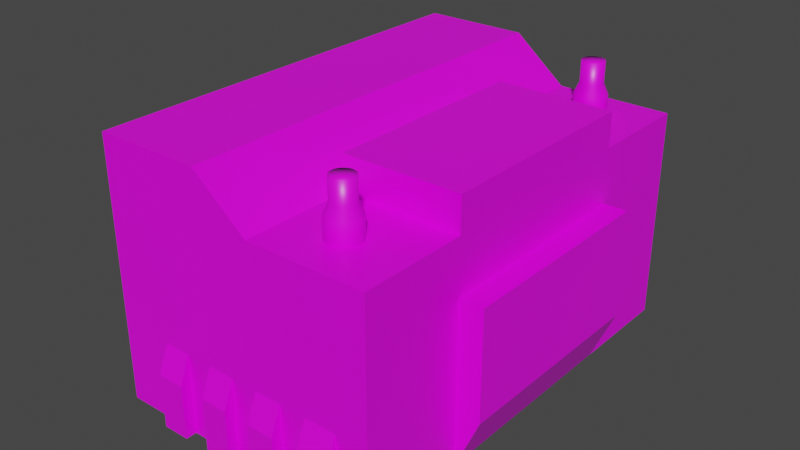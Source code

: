 # Source: Accumulator1.blend  (saved by Blender 2.81.16; exported with 4.5.12 LTS)
import bpy
from mathutils import Matrix  # noqa: F401  (used for matrix-valued properties, if any)

bpy.ops.wm.read_factory_settings(use_empty=True)
scene = bpy.context.scene
scene.name = 'Scene'

# ---- collections
col_collection = bpy.data.collections.new('Collection'); scene.collection.children.link(col_collection)

# ---- images (referenced by path relative to the original .blend; pixels are not part of the script)
import os
ASSET_DIR = os.environ.get("B2B_ASSET_DIR", "")  # directory of the original .blend (textures are referenced by path, not embedded)
HERE = os.path.dirname(os.path.abspath(__file__))  # packed textures are extracted next to this script under _unpacked/

def load_image(name, relpath, width, height, colorspace="sRGB"):
    """Load a texture the original file referenced (path relative to the .blend, or extracted next to this script)."""
    p = next((c for c in (os.path.join(HERE, relpath), os.path.join(ASSET_DIR, relpath)) if relpath and os.path.exists(c)), "")
    if p:
        img = bpy.data.images.load(p, check_existing=True)
        img.name = name
    else:  # same state as the original file: an image datablock whose file is absent (Cycles renders it pink)
        img = bpy.data.images.new(name, width, height)
        img.source = "FILE"
        img.filepath = "//" + (relpath or name)
    img.colorspace_settings.name = colorspace
    return img
img_untitled = load_image('Untitled', '', 1024, 1024, 'sRGB')

# ---- materials (node trees are filled in below, after node groups)
mat_material = bpy.data.materials.new('Material')
mat_material.alpha_threshold = 0.0
mat_material.use_transparent_shadow = False
mat_material.line_color = (0.0, 0.0, 0.0, 1.0)

# ---- material node trees
mat_material.use_nodes = True; mat_material.node_tree.nodes.clear()
_N = mat_material.node_tree.nodes; _L = mat_material.node_tree.links
n0 = _N.new('ShaderNodeOutputMaterial'); n0.name = 'Material Output'; n0.location = (300, 300)
n1 = _N.new('ShaderNodeBsdfPrincipled'); n1.name = 'Principled BSDF'; n1.location = (10, 300)
n1.distribution = 'GGX'
n1.subsurface_method = 'BURLEY'
n1.inputs[2].default_value = 0.4
n1.inputs[3].default_value = 1.45
n1.inputs[27].default_value = (0.0, 0.0, 0.0, 1.0)
n1.inputs[28].default_value = 1.0
n2 = _N.new('ShaderNodeTexImage'); n2.name = 'Image Texture'; n2.location = (-348, 234)
n2.image = img_untitled
_L.new(n1.outputs[0], n0.inputs[0])
_L.new(n2.outputs[0], n1.inputs[0])
n0.is_active_output = True

# ---- world
world_world = bpy.data.worlds.new('World'); scene.world = world_world
world_world.use_nodes = True; world_world.node_tree.nodes.clear()
_N = world_world.node_tree.nodes; _L = world_world.node_tree.links
n0 = _N.new('ShaderNodeOutputWorld'); n0.name = 'World Output'; n0.location = (300, 300)
n1 = _N.new('ShaderNodeBackground'); n1.name = 'Background'; n1.location = (10, 300)
n1.inputs[0].default_value = (0.05088, 0.05088, 0.05088, 1.0)
_L.new(n1.outputs[0], n0.inputs[0])
n0.is_active_output = True
world_world.color = (0.05088, 0.05088, 0.05088)
world_world.use_sun_shadow = False
world_world.sun_shadow_jitter_overblur = 0.0

# ---- meshes
me_cube = bpy.data.meshes.new('Cube')
me_cube.from_pydata([(1.0, 1.995, 1.0), (1.0, 1.995, -1.0), (1.0, -1.995, 1.0), (1.0, -1.995, -1.0), (-1.0, 1.995, 1.409), (-1.0, 1.995, -1.0), (-1.0, -1.995, 1.409), (-1.0, -1.995, -1.0), (-1.0, 0.0, -1.0), (0.0, 1.995, -1.0), (1.0, 1.995, 0.0), (-1.0, -1.995, 0.0), (1.0, -1.995, 0.0), (-1.0, 1.995, 0.0), (0.0, -1.995, 1.409), (0.0, -1.995, -1.0), (-1.0, 0.0, 1.409), (0.0, 1.995, 1.409), (1.0, 0.0, -1.0), (0.0, 1.995, 0.0), (0.0, 0.0, -1.0), (0.0, -1.995, 0.0), (0.0, 0.0, 1.409), (-1.0, -0.9975, -1.0), (-0.5, 1.995, -1.0), (1.0, 1.995, -0.5), (-1.0, -1.995, 0.5), (1.0, -1.995, -0.5), (-1.0, 1.995, -0.5), (-0.5, -1.995, 1.409), (1.0, -0.9975, 1.0), (0.5, -1.995, -1.0), (-1.0, 0.9975, 1.409), (0.5, 1.995, 1.0), (1.0, 0.9975, -1.0), (-1.0, 0.9975, -1.0), (0.5, 1.995, -1.0), (1.0, 1.995, 0.5), (-1.0, -1.995, -0.5), (1.0, -1.995, 0.5), (-1.0, 1.995, 0.5), (0.5, -1.995, 1.0), (1.0, 0.9975, 1.0), (-0.5, -1.995, -1.0), (-1.0, -0.9975, 1.409), (-0.5, 1.995, 1.409), (1.0, -0.9975, -1.0), (0.5, 1.995, 0.0), (-0.5, 1.995, 0.0), (0.0, 1.995, -0.5), (0.0, 1.995, 0.5), (0.0, -0.9975, -1.0), (0.0, 0.9975, -1.0), (-0.5, 0.0, -1.0), (0.5, 0.0, -1.0), (-1.0, 0.9975, 0.0), (-1.0, -0.9975, 0.0), (-1.0, 0.0, 0.5), (-0.5, -1.995, 0.0), (0.5, -1.995, 0.0), (0.0, -1.995, -0.5), (0.0, -1.995, 0.5), (0.0, -0.9975, 1.409), (0.0, 0.9975, 1.409), (0.5, 0.0, 1.0), (-0.5, 0.0, 1.409), (-0.5, 0.9975, 1.409), (0.5, 0.9975, 1.0), (0.5, -0.9975, 1.0), (0.5, -1.995, 0.5), (0.5, -1.995, -0.5), (-0.5, -1.995, -0.5), (-1.0, -0.9975, 0.5), (-1.0, -0.9975, -0.5), (-1.0, 0.9975, -0.5), (0.5, 0.9975, -1.0), (-0.5, 0.9975, -1.0), (-0.5, -0.9975, -1.0), (-0.5, 1.995, 0.5), (-0.5, 1.995, -0.5), (0.5, 1.995, -0.5), (0.5, 1.995, 0.5), (0.5, -0.9975, -1.0), (-1.0, 0.9975, 0.5), (-0.5, -1.995, 0.5), (-0.5, -0.9975, 1.409), (1.589, 1.995, -0.5), (1.589, 1.995, -1.0), (1.589, -1.995, -0.5), (1.589, -1.995, -1.0), (1.589, -0.9975, 1.0), (1.589, -1.995, 1.0), (1.589, 0.9975, -1.0), (1.589, 1.995, 0.5), (1.589, 1.995, 0.0), (1.589, -1.995, 0.5), (1.589, -1.995, 0.0), (1.589, 0.9975, 1.0), (1.589, 0.0, 1.0), (1.589, -0.9975, -1.0), (1.589, 0.0, -1.0), (1.589, -0.9975, 0.0), (1.589, 0.9975, 0.0), (-1.378, 0.9975, -1.0), (1.589, 0.0, -0.5), (1.589, 0.0, 0.5), (1.589, 1.995, 1.0), (1.589, 0.9975, 0.5), (1.589, 0.9975, -0.5), (1.589, -0.9975, -0.5), (1.589, -0.9975, 0.5), (1.0, 0.9975, 1.318), (1.0, 0.0, 1.318), (0.5, 0.0, 1.318), (1.0, -0.9975, 1.318), (0.5, 0.9975, 1.318), (0.5, -0.9975, 1.318), (1.589, 0.9975, 1.318), (1.589, 0.0, 1.318), (1.589, -0.9975, 1.318), (1.0, -1.995, -0.75), (0.75, -1.995, -1.0), (-1.0, -1.995, -0.25), (-0.25, -1.995, -1.0), (-0.75, -1.995, 0.0), (0.25, -1.995, 0.0), (0.0, -1.995, -0.75), (1.0, -1.995, -0.25), (0.25, -1.995, -1.0), (-1.0, -1.995, -0.75), (-0.75, -1.995, -1.0), (-0.25, -1.995, 0.0), (0.75, -1.995, 0.0), (0.0, -1.995, -0.25), (0.25, -1.995, -0.5), (0.75, -1.995, -0.5), (0.5, -1.995, -0.75), (0.5, -1.995, -0.25), (-0.75, -1.995, -0.5), (-0.25, -1.995, -0.5), (-0.5, -1.995, -0.75), (-0.5, -1.995, -0.25), (1.294, -1.995, -0.5), (1.294, -1.995, -1.0), (1.294, -1.995, 0.0), (1.589, -1.995, -0.75), (1.589, -1.995, -0.25), (1.294, -1.995, -0.75), (-0.25, -1.995, -0.25), (-0.25, -1.995, -0.75), (-0.75, -1.995, -0.75), (0.75, -1.995, -0.25), (0.75, -1.995, -0.75), (0.25, -1.995, -0.75), (0.25, -1.995, -0.25), (-0.75, -1.995, -0.25), (1.294, -1.995, -0.25), (-0.75, 1.995, -1.0), (1.0, 1.995, -0.75), (-1.0, 1.995, -0.75), (0.25, 1.995, -1.0), (0.75, 1.995, 0.0), (-0.25, 1.995, 0.0), (0.0, 1.995, -0.75), (-0.25, 1.995, -1.0), (1.0, 1.995, -0.25), (-1.0, 1.995, -0.25), (0.75, 1.995, -1.0), (0.25, 1.995, 0.0), (-0.75, 1.995, 0.0), (0.0, 1.995, -0.25), (1.294, 1.995, 0.0), (1.294, 1.995, -1.0), (1.294, 1.995, -0.5), (-0.25, 1.995, -0.5), (-0.75, 1.995, -0.5), (-0.5, 1.995, -0.75), (-0.5, 1.995, -0.25), (0.75, 1.995, -0.5), (0.25, 1.995, -0.5), (0.5, 1.995, -0.75), (0.5, 1.995, -0.25), (1.589, 1.995, -0.75), (1.589, 1.995, -0.25), (1.294, 1.995, -0.75), (0.25, 1.995, -0.25), (0.25, 1.995, -0.75), (0.75, 1.995, -0.75), (-0.75, 1.995, -0.25), (-0.75, 1.995, -0.75), (-0.25, 1.995, -0.75), (1.294, 1.995, -0.25), (-0.25, 1.995, -0.25), (0.75, 1.995, -0.25), (1.0, 2.095, -0.75), (1.0, 2.095, -1.0), (0.25, 2.095, -1.0), (0.0, 2.095, -1.0), (0.0, 2.095, -0.75), (-0.25, 2.095, -1.0), (-0.5, 2.095, -1.0), (0.75, 2.095, -1.0), (0.5, 2.095, -1.0), (1.294, 2.095, -1.0), (-0.5, 2.095, -0.75), (0.5, 2.095, -0.75), (1.0, 2.095, -0.5), (0.0, 2.095, -0.5), (1.294, 2.095, -0.5), (-0.5, 2.095, -0.5), (-0.25, 2.095, -0.5), (0.5, 2.095, -0.5), (0.75, 2.095, -0.5), (0.25, 2.095, -0.5), (1.294, 2.095, -0.75), (0.25, 2.095, -0.75), (0.75, 2.095, -0.75), (-0.25, 2.095, -0.75), (1.0, -1.995, -0.75), (1.0, -1.995, -1.0), (0.0, -1.995, -0.75), (0.0, -1.995, -1.0), (0.25, -1.995, -0.5), (0.0, -1.995, -0.5), (0.75, -1.995, -0.5), (0.5, -1.995, -0.5), (0.5, -1.995, -0.75), (0.5, -1.995, -1.0), (-0.25, -1.995, -0.5), (-0.5, -1.995, -0.5), (-0.5, -1.995, -0.75), (-0.5, -1.995, -1.0), (1.294, -1.995, -0.5), (1.0, -1.995, -0.5), (0.75, -1.995, -1.0), (-0.25, -1.995, -1.0), (0.25, -1.995, -1.0), (1.294, -1.995, -1.0), (1.294, -1.995, -0.75), (-0.25, -1.995, -0.75), (0.75, -1.995, -0.75), (0.25, -1.995, -0.75), (1.0, -2.095, -0.75), (1.0, -2.095, -1.0), (0.0, -2.095, -0.75), (0.0, -2.095, -1.0), (0.25, -2.095, -0.5), (0.0, -2.095, -0.5), (0.75, -2.095, -0.5), (0.5, -2.095, -0.5), (0.5, -2.095, -0.75), (0.5, -2.095, -1.0), (-0.25, -2.095, -0.5), (-0.5, -2.095, -0.5), (-0.5, -2.095, -0.75), (-0.5, -2.095, -1.0), (1.294, -2.095, -0.5), (1.0, -2.095, -0.5), (0.75, -2.095, -1.0), (-0.25, -2.095, -1.0), (0.25, -2.095, -1.0), (1.294, -2.095, -1.0), (1.294, -2.095, -0.75), (-0.25, -2.095, -0.75), (0.75, -2.095, -0.75), (0.25, -2.095, -0.75), (1.81, 0.9975, 0.0), (1.81, 0.0, 0.0), (1.81, 0.0, 0.5), (1.81, -0.9975, 0.0), (1.81, 0.0, -0.5), (1.81, 0.9975, 0.5), (1.81, 0.9975, -0.5), (1.81, -0.9975, -0.5), (1.81, -0.9975, 0.5), (-1.378, 0.0, -1.0), (-1.378, -0.9975, 0.0), (-1.378, 0.0, 0.0), (-1.378, 0.0, -0.5), (-1.378, -0.9975, -1.0), (-1.378, 0.9975, 0.0), (-1.378, -0.9975, -0.5), (-1.378, 0.9975, -0.5), (0.9966, -1.383, 0.8817), (0.9966, -1.383, 1.182), (1.026, -1.386, 0.8817), (1.026, -1.386, 1.182), (1.054, -1.394, 0.8817), (1.054, -1.394, 1.182), (1.08, -1.408, 0.8817), (1.08, -1.408, 1.182), (1.103, -1.427, 0.8817), (1.103, -1.427, 1.182), (1.121, -1.449, 0.8817), (1.121, -1.449, 1.182), (1.135, -1.475, 0.8817), (1.135, -1.475, 1.182), (1.144, -1.504, 0.8817), (1.144, -1.504, 1.182), (1.147, -1.533, 0.8817), (1.147, -1.533, 1.182), (1.144, -1.562, 0.8817), (1.144, -1.562, 1.182), (1.135, -1.59, 0.8817), (1.135, -1.59, 1.182), (1.121, -1.616, 0.8817), (1.121, -1.616, 1.182), (1.103, -1.639, 0.8817), (1.103, -1.639, 1.182), (1.08, -1.658, 0.8817), (1.08, -1.658, 1.182), (1.054, -1.671, 0.8817), (1.054, -1.671, 1.182), (1.026, -1.68, 0.8817), (1.026, -1.68, 1.182), (0.9966, -1.683, 0.8817), (0.9966, -1.683, 1.182), (0.9673, -1.68, 0.8817), (0.9673, -1.68, 1.182), (0.9392, -1.671, 0.8817), (0.9392, -1.671, 1.182), (0.9133, -1.658, 0.8817), (0.9133, -1.658, 1.182), (0.8905, -1.639, 0.8817), (0.8905, -1.639, 1.182), (0.8719, -1.616, 0.8817), (0.8719, -1.616, 1.182), (0.858, -1.59, 0.8817), (0.858, -1.59, 1.182), (0.8495, -1.562, 0.8817), (0.8495, -1.562, 1.182), (0.8466, -1.533, 0.8817), (0.8466, -1.533, 1.182), (0.8495, -1.504, 0.8817), (0.8495, -1.504, 1.182), (0.858, -1.475, 0.8817), (0.858, -1.475, 1.182), (0.8719, -1.449, 0.8817), (0.8719, -1.449, 1.182), (0.8905, -1.427, 0.8817), (0.8905, -1.427, 1.182), (0.9133, -1.408, 0.8817), (0.9133, -1.408, 1.182), (0.9392, -1.394, 0.8817), (0.9392, -1.394, 1.182), (0.9673, -1.386, 0.8817), (0.9673, -1.386, 1.182), (1.04, 1.75, 0.87), (1.04, 1.75, 1.17), (1.069, 1.747, 0.87), (1.069, 1.747, 1.17), (1.097, 1.739, 0.87), (1.097, 1.739, 1.17), (1.123, 1.725, 0.87), (1.123, 1.725, 1.17), (1.146, 1.706, 0.87), (1.146, 1.706, 1.17), (1.165, 1.684, 0.87), (1.165, 1.684, 1.17), (1.179, 1.658, 0.87), (1.179, 1.658, 1.17), (1.187, 1.63, 0.87), (1.187, 1.63, 1.17), (1.19, 1.6, 0.87), (1.19, 1.6, 1.17), (1.187, 1.571, 0.87), (1.187, 1.571, 1.17), (1.179, 1.543, 0.87), (1.179, 1.543, 1.17), (1.165, 1.517, 0.87), (1.165, 1.517, 1.17), (1.146, 1.494, 0.87), (1.146, 1.494, 1.17), (1.123, 1.476, 0.87), (1.123, 1.476, 1.17), (1.097, 1.462, 0.87), (1.097, 1.462, 1.17), (1.069, 1.453, 0.87), (1.069, 1.453, 1.17), (1.04, 1.45, 0.87), (1.04, 1.45, 1.17), (1.011, 1.453, 0.87), (1.011, 1.453, 1.17), (0.9826, 1.462, 0.87), (0.9826, 1.462, 1.17), (0.9567, 1.476, 0.87), (0.9567, 1.476, 1.17), (0.934, 1.494, 0.87), (0.934, 1.494, 1.17), (0.9153, 1.517, 0.87), (0.9153, 1.517, 1.17), (0.9014, 1.543, 0.87), (0.9014, 1.543, 1.17), (0.8929, 1.571, 0.87), (0.8929, 1.571, 1.17), (0.89, 1.6, 0.87), (0.89, 1.6, 1.17), (0.8929, 1.63, 0.87), (0.8929, 1.63, 1.17), (0.9014, 1.658, 0.87), (0.9014, 1.658, 1.17), (0.9153, 1.684, 0.87), (0.9153, 1.684, 1.17), (0.934, 1.706, 0.87), (0.934, 1.706, 1.17), (0.9567, 1.725, 0.87), (0.9567, 1.725, 1.17), (0.9826, 1.739, 0.87), (0.9826, 1.739, 1.17), (1.011, 1.747, 0.87), (1.011, 1.747, 1.17), (1.017, -1.43, 1.282), (0.9966, -1.428, 1.282), (1.037, -1.436, 1.282), (1.055, -1.446, 1.282), (1.071, -1.459, 1.282), (1.084, -1.474, 1.282), (1.094, -1.493, 1.282), (1.1, -1.512, 1.282), (1.102, -1.533, 1.282), (1.1, -1.553, 1.282), (1.094, -1.573, 1.282), (1.084, -1.591, 1.282), (1.071, -1.607, 1.282), (1.055, -1.62, 1.282), (1.037, -1.63, 1.282), (1.017, -1.636, 1.282), (0.9966, -1.638, 1.282), (0.9761, -1.636, 1.282), (0.9564, -1.63, 1.282), (0.9383, -1.62, 1.282), (0.9224, -1.607, 1.282), (0.9093, -1.591, 1.282), (0.8996, -1.573, 1.282), (0.8936, -1.553, 1.282), (0.8916, -1.533, 1.282), (0.8936, -1.512, 1.282), (0.8996, -1.493, 1.282), (0.9093, -1.474, 1.282), (0.9224, -1.459, 1.282), (0.9383, -1.446, 1.282), (0.9564, -1.436, 1.282), (0.9761, -1.43, 1.282), (1.061, 1.703, 1.27), (1.04, 1.705, 1.27), (1.08, 1.697, 1.27), (1.098, 1.688, 1.27), (1.114, 1.674, 1.27), (1.127, 1.659, 1.27), (1.137, 1.64, 1.27), (1.143, 1.621, 1.27), (1.145, 1.6, 1.27), (1.143, 1.58, 1.27), (1.137, 1.56, 1.27), (1.127, 1.542, 1.27), (1.114, 1.526, 1.27), (1.098, 1.513, 1.27), (1.08, 1.503, 1.27), (1.061, 1.497, 1.27), (1.04, 1.495, 1.27), (1.02, 1.497, 1.27), (0.9998, 1.503, 1.27), (0.9817, 1.513, 1.27), (0.9658, 1.526, 1.27), (0.9527, 1.542, 1.27), (0.943, 1.56, 1.27), (0.937, 1.58, 1.27), (0.935, 1.6, 1.27), (0.937, 1.621, 1.27), (0.943, 1.64, 1.27), (0.9527, 1.659, 1.27), (0.9658, 1.674, 1.27), (0.9817, 1.688, 1.27), (0.9998, 1.697, 1.27), (1.02, 1.703, 1.27), (1.061, 1.703, 1.47), (1.04, 1.705, 1.47), (1.08, 1.697, 1.47), (1.098, 1.688, 1.47), (1.114, 1.674, 1.47), (1.127, 1.659, 1.47), (1.137, 1.64, 1.47), (1.143, 1.621, 1.47), (1.145, 1.6, 1.47), (1.143, 1.58, 1.47), (1.137, 1.56, 1.47), (1.127, 1.542, 1.47), (1.114, 1.526, 1.47), (1.098, 1.513, 1.47), (1.08, 1.503, 1.47), (1.061, 1.497, 1.47), (1.04, 1.495, 1.47), (1.02, 1.497, 1.47), (0.9998, 1.503, 1.47), (0.9817, 1.513, 1.47), (0.9658, 1.526, 1.47), (0.9527, 1.542, 1.47), (0.943, 1.56, 1.47), (0.937, 1.58, 1.47), (0.935, 1.6, 1.47), (0.937, 1.621, 1.47), (0.943, 1.64, 1.47), (0.9527, 1.659, 1.47), (0.9658, 1.674, 1.47), (0.9817, 1.688, 1.47), (0.9998, 1.697, 1.47), (1.02, 1.703, 1.47), (1.017, -1.43, 1.482), (0.9966, -1.428, 1.482), (1.037, -1.436, 1.482), (1.055, -1.446, 1.482), (1.071, -1.459, 1.482), (1.084, -1.474, 1.482), (1.094, -1.493, 1.482), (1.1, -1.512, 1.482), (1.102, -1.533, 1.482), (1.1, -1.553, 1.482), (1.094, -1.573, 1.482), (1.084, -1.591, 1.482), (1.071, -1.607, 1.482), (1.055, -1.62, 1.482), (1.037, -1.63, 1.482), (1.017, -1.636, 1.482), (0.9966, -1.638, 1.482), (0.9761, -1.636, 1.482), (0.9564, -1.63, 1.482), (0.9383, -1.62, 1.482), (0.9224, -1.607, 1.482), (0.9093, -1.591, 1.482), (0.8996, -1.573, 1.482), (0.8936, -1.553, 1.482), (0.8916, -1.533, 1.482), (0.8936, -1.512, 1.482), (0.8996, -1.493, 1.482), (0.9093, -1.474, 1.482), (0.9224, -1.459, 1.482), (0.9383, -1.446, 1.482), (0.9564, -1.436, 1.482), (0.9761, -1.43, 1.482)], [], [(85, 44, 6, 29), (84, 29, 6, 26), (83, 32, 4, 40), (82, 46, 3, 121, 31), (0, 42, 97, 106), (81, 33, 0, 37), (193, 161, 10, 165), (192, 162, 19, 170), (78, 45, 17, 50), (156, 142, 88, 146), (18, 34, 92, 100), (30, 2, 91, 90), (77, 51, 15, 123, 43), (76, 52, 20, 53), (75, 34, 18, 54), (74, 55, 13, 166, 28), (23, 73, 281, 279), (72, 44, 16, 57), (155, 124, 11, 122), (154, 125, 21, 133), (69, 41, 14, 61), (68, 62, 14, 41), (67, 63, 22, 64), (66, 32, 16, 65), (63, 66, 65, 22), (17, 45, 66, 63), (45, 4, 32, 66), (90, 98, 118, 119), (0, 33, 67, 42), (33, 17, 63, 67), (30, 68, 41, 2), (67, 64, 113, 115), (64, 22, 62, 68), (59, 69, 61, 21, 125), (12, 39, 69, 59, 132), (39, 2, 41, 69), (71, 140, 230, 229), (134, 60, 223, 222), (151, 132, 59, 137), (150, 138, 38, 129), (121, 152, 240, 234), (148, 131, 58, 141), (11, 26, 72, 56), (26, 6, 44, 72), (7, 129, 38, 73, 23), (38, 122, 11, 56, 73), (35, 74, 28, 159, 5), (35, 8, 275, 103), (74, 35, 103, 282), (52, 75, 54, 20), (9, 160, 36, 75, 52), (36, 167, 1, 34, 75), (35, 76, 53, 8), (5, 157, 24, 76, 35), (24, 164, 9, 52, 76), (23, 77, 43, 130, 7), (8, 53, 77, 23), (53, 20, 51, 77), (10, 37, 93, 94, 171), (191, 171, 94, 183), (2, 39, 95, 91), (3, 46, 99, 89, 143), (42, 67, 115, 111), (147, 143, 89, 145), (34, 1, 172, 87, 92), (97, 42, 111, 117), (37, 0, 106, 93), (48, 78, 50, 19, 162), (13, 40, 78, 48, 169), (40, 4, 45, 78), (190, 174, 49, 163), (189, 175, 79, 176), (188, 169, 48, 177), (187, 178, 25, 158), (186, 179, 80, 180), (185, 168, 47, 181), (47, 81, 37, 10, 161), (19, 50, 81, 47, 168), (50, 17, 33, 81), (184, 173, 86, 182), (39, 12, 144, 96, 95), (46, 18, 100, 99), (51, 82, 31, 128, 15), (20, 54, 82, 51), (54, 18, 46, 82), (55, 83, 40, 13), (57, 16, 32, 83), (58, 84, 26, 11, 124), (21, 61, 84, 58, 131), (61, 14, 29, 84), (62, 85, 29, 14), (22, 65, 85, 62), (65, 16, 44, 85), (110, 90, 91, 95), (109, 101, 96, 146, 88), (107, 105, 268, 271), (107, 97, 98, 105), (101, 109, 273, 269), (94, 93, 107, 102), (93, 106, 97, 107), (92, 108, 104, 100), (87, 182, 86, 108, 92), (86, 183, 94, 102, 108), (99, 109, 88, 145, 89), (100, 104, 109, 99), (102, 107, 271, 266), (101, 110, 95, 96), (105, 110, 274, 268), (105, 98, 90, 110), (111, 115, 113, 112), (112, 113, 116, 114), (111, 112, 118, 117), (112, 114, 119, 118), (30, 90, 119, 114), (64, 68, 116, 113), (98, 97, 117, 118), (68, 30, 114, 116), (142, 147, 145, 88), (140, 43, 231, 230), (43, 123, 235, 231), (60, 133, 148, 139), (133, 21, 131, 148), (142, 27, 233, 232), (15, 126, 149, 123), (126, 60, 139, 149), (130, 150, 129, 7), (43, 140, 150, 130), (140, 71, 138, 150), (27, 127, 151, 135), (127, 12, 132, 151), (139, 71, 229, 228), (3, 120, 152, 121), (120, 27, 135, 152), (153, 134, 222, 241), (31, 136, 153, 128), (136, 70, 134, 153), (70, 137, 154, 134), (137, 59, 125, 154), (138, 155, 122, 38), (71, 141, 155, 138), (141, 58, 124, 155), (144, 156, 146, 96), (12, 127, 156, 144), (172, 184, 182, 87), (174, 190, 217, 210), (160, 9, 197, 196), (179, 185, 181, 80), (170, 19, 168, 185), (160, 186, 180, 36), (172, 1, 195, 203), (167, 36, 202, 201), (167, 187, 158, 1), (190, 164, 199, 217), (175, 188, 177, 79), (28, 166, 188, 175), (166, 13, 169, 188), (157, 189, 176, 24), (5, 159, 189, 157), (159, 28, 175, 189), (164, 190, 163, 9), (158, 25, 206, 194), (179, 186, 215, 213), (173, 191, 183, 86), (165, 10, 171, 191), (174, 192, 170, 49), (177, 48, 162, 192), (178, 193, 165, 25), (181, 47, 161, 193), (195, 194, 214, 203), (194, 206, 208, 214), (197, 198, 215, 196), (198, 207, 213, 215), (202, 205, 216, 201), (205, 211, 212, 216), (200, 204, 217, 199), (204, 209, 210, 217), (24, 176, 204, 200), (187, 167, 201, 216), (176, 79, 209, 204), (164, 24, 200, 199), (178, 187, 216, 212), (1, 158, 194, 195), (163, 49, 207, 198), (36, 180, 205, 202), (184, 172, 203, 214), (186, 160, 196, 215), (9, 163, 198, 197), (173, 184, 214, 208), (180, 80, 211, 205), (229, 230, 254, 253), (239, 228, 252, 263), (230, 231, 255, 254), (225, 226, 250, 249), (235, 239, 263, 259), (241, 222, 246, 265), (221, 236, 260, 245), (126, 15, 221, 220), (152, 135, 224, 240), (135, 70, 225, 224), (60, 126, 220, 223), (136, 31, 227, 226), (147, 142, 232, 238), (123, 149, 239, 235), (27, 120, 218, 233), (143, 147, 238, 237), (15, 128, 236, 221), (3, 143, 237, 219), (120, 3, 219, 218), (149, 139, 228, 239), (31, 121, 234, 227), (128, 153, 241, 236), (70, 136, 226, 225), (265, 246, 247, 244), (264, 248, 249, 250), (263, 252, 253, 254), (257, 242, 262, 256), (242, 243, 261, 262), (259, 263, 254, 255), (258, 264, 250, 251), (260, 265, 244, 245), (151, 248, 224, 135), (218, 219, 243, 242), (219, 237, 261, 243), (233, 218, 242, 257), (234, 240, 264, 258), (220, 221, 245, 244), (227, 234, 258, 251), (240, 224, 248, 264), (232, 142, 156, 256), (238, 232, 256, 262), (231, 235, 259, 255), (257, 127, 27, 233), (237, 238, 262, 261), (223, 220, 244, 247), (236, 241, 265, 260), (226, 227, 251, 250), (272, 266, 267, 270), (266, 271, 268, 267), (270, 267, 269, 273), (267, 268, 274, 269), (109, 104, 270, 273), (108, 102, 266, 272), (110, 101, 269, 274), (104, 108, 272, 270), (281, 276, 277, 278), (279, 281, 278, 275), (275, 278, 282, 103), (278, 277, 280, 282), (55, 74, 282, 280), (57, 83, 280, 277, 276, 72), (8, 23, 279, 275), (73, 56, 276, 281), (55, 83, 280), (56, 72, 276), (99, 273, 109), (108, 272, 92), (99, 100, 92, 272, 270, 273), (249, 137, 70, 225), (134, 154, 246, 222), (247, 133, 60, 223), (253, 141, 71, 229), (252, 228, 139, 148), (173, 208, 191), (25, 165, 206), (178, 212, 193), (80, 181, 211), (179, 213, 185), (49, 170, 207), (174, 210, 192), (79, 177, 209), (191, 208, 206, 165), (193, 212, 211, 181), (185, 213, 207, 170), (192, 210, 209, 177), (127, 257, 256, 156), (137, 249, 248, 151), (133, 247, 246, 154), (141, 253, 252, 148), (283, 284, 286, 285), (285, 286, 288, 287), (287, 288, 290, 289), (289, 290, 292, 291), (291, 292, 294, 293), (293, 294, 296, 295), (295, 296, 298, 297), (297, 298, 300, 299), (299, 300, 302, 301), (301, 302, 304, 303), (303, 304, 306, 305), (305, 306, 308, 307), (307, 308, 310, 309), (309, 310, 312, 311), (311, 312, 314, 313), (313, 314, 316, 315), (315, 316, 318, 317), (317, 318, 320, 319), (319, 320, 322, 321), (321, 322, 324, 323), (323, 324, 326, 325), (325, 326, 328, 327), (327, 328, 330, 329), (329, 330, 332, 331), (331, 332, 334, 333), (333, 334, 336, 335), (335, 336, 338, 337), (337, 338, 340, 339), (339, 340, 342, 341), (341, 342, 344, 343), (294, 292, 415, 416), (343, 344, 346, 345), (345, 346, 284, 283), (283, 285, 287, 289, 291, 293, 295, 297, 299, 301, 303, 305, 307, 309, 311, 313, 315, 317, 319, 321, 323, 325, 327, 329, 331, 333, 335, 337, 339, 341, 343, 345), (347, 348, 350, 349), (349, 350, 352, 351), (351, 352, 354, 353), (353, 354, 356, 355), (355, 356, 358, 357), (357, 358, 360, 359), (359, 360, 362, 361), (361, 362, 364, 363), (363, 364, 366, 365), (365, 366, 368, 367), (367, 368, 370, 369), (369, 370, 372, 371), (371, 372, 374, 373), (373, 374, 376, 375), (375, 376, 378, 377), (377, 378, 380, 379), (379, 380, 382, 381), (381, 382, 384, 383), (383, 384, 386, 385), (385, 386, 388, 387), (387, 388, 390, 389), (389, 390, 392, 391), (391, 392, 394, 393), (393, 394, 396, 395), (395, 396, 398, 397), (397, 398, 400, 399), (399, 400, 402, 401), (401, 402, 404, 403), (403, 404, 406, 405), (405, 406, 408, 407), (374, 372, 455, 456), (407, 408, 410, 409), (409, 410, 348, 347), (347, 349, 351, 353, 355, 357, 359, 361, 363, 365, 367, 369, 371, 373, 375, 377, 379, 381, 383, 385, 387, 389, 391, 393, 395, 397, 399, 401, 403, 405, 407, 409), (421, 420, 516, 517), (312, 310, 424, 425), (330, 328, 433, 434), (286, 284, 412, 411), (284, 346, 442, 412), (304, 302, 420, 421), (322, 320, 429, 430), (340, 338, 438, 439), (296, 294, 416, 417), (314, 312, 425, 426), (332, 330, 434, 435), (288, 286, 411, 413), (306, 304, 421, 422), (324, 322, 430, 431), (342, 340, 439, 440), (298, 296, 417, 418), (316, 314, 426, 427), (334, 332, 435, 436), (290, 288, 413, 414), (308, 306, 422, 423), (326, 324, 431, 432), (344, 342, 440, 441), (300, 298, 418, 419), (318, 316, 427, 428), (336, 334, 436, 437), (292, 290, 414, 415), (310, 308, 423, 424), (328, 326, 432, 433), (346, 344, 441, 442), (302, 300, 419, 420), (320, 318, 428, 429), (338, 336, 437, 438), (456, 455, 487, 488), (392, 390, 464, 465), (410, 408, 473, 474), (366, 364, 451, 452), (384, 382, 460, 461), (402, 400, 469, 470), (358, 356, 447, 448), (376, 374, 456, 457), (394, 392, 465, 466), (350, 348, 444, 443), (348, 410, 474, 444), (368, 366, 452, 453), (386, 384, 461, 462), (404, 402, 470, 471), (360, 358, 448, 449), (378, 376, 457, 458), (396, 394, 466, 467), (352, 350, 443, 445), (370, 368, 453, 454), (388, 386, 462, 463), (406, 404, 471, 472), (362, 360, 449, 450), (380, 378, 458, 459), (398, 396, 467, 468), (354, 352, 445, 446), (372, 370, 454, 455), (390, 388, 463, 464), (408, 406, 472, 473), (364, 362, 450, 451), (382, 380, 459, 460), (400, 398, 468, 469), (356, 354, 446, 447), (475, 476, 506, 505, 504, 503, 502, 501, 500, 499, 498, 497, 496, 495, 494, 493, 492, 491, 490, 489, 488, 487, 486, 485, 484, 483, 482, 481, 480, 479, 478, 477), (470, 469, 501, 502), (457, 456, 488, 489), (443, 444, 476, 475), (471, 470, 502, 503), (458, 457, 489, 490), (445, 443, 475, 477), (472, 471, 503, 504), (459, 458, 490, 491), (446, 445, 477, 478), (473, 472, 504, 505), (460, 459, 491, 492), (447, 446, 478, 479), (474, 473, 505, 506), (461, 460, 492, 493), (448, 447, 479, 480), (444, 474, 506, 476), (462, 461, 493, 494), (449, 448, 480, 481), (463, 462, 494, 495), (450, 449, 481, 482), (464, 463, 495, 496), (451, 450, 482, 483), (465, 464, 496, 497), (452, 451, 483, 484), (466, 465, 497, 498), (453, 452, 484, 485), (467, 466, 498, 499), (454, 453, 485, 486), (468, 467, 499, 500), (455, 454, 486, 487), (469, 468, 500, 501), (507, 508, 538, 537, 536, 535, 534, 533, 532, 531, 530, 529, 528, 527, 526, 525, 524, 523, 522, 521, 520, 519, 518, 517, 516, 515, 514, 513, 512, 511, 510, 509), (435, 434, 530, 531), (422, 421, 517, 518), (436, 435, 531, 532), (423, 422, 518, 519), (437, 436, 532, 533), (424, 423, 519, 520), (438, 437, 533, 534), (425, 424, 520, 521), (411, 412, 508, 507), (439, 438, 534, 535), (426, 425, 521, 522), (413, 411, 507, 509), (440, 439, 535, 536), (427, 426, 522, 523), (414, 413, 509, 510), (441, 440, 536, 537), (428, 427, 523, 524), (415, 414, 510, 511), (442, 441, 537, 538), (429, 428, 524, 525), (416, 415, 511, 512), (412, 442, 538, 508), (430, 429, 525, 526), (417, 416, 512, 513), (431, 430, 526, 527), (418, 417, 513, 514), (432, 431, 527, 528), (419, 418, 514, 515), (433, 432, 528, 529), (420, 419, 515, 516), (434, 433, 529, 530)])
me_cube.polygons.foreach_set('use_smooth', [0, 0, 0, 0, 0, 0, 0, 0, 0, 0, 0, 0, 0, 0, 0, 0, 0, 0, 0, 0, 0, 0, 0, 0, 0, 0, 0, 0, 0, 0, 0, 0, 0, 0, 0, 0, 0, 0, 0, 0, 0, 0, 0, 0, 0, 0, 0, 0, 0, 0, 0, 0, 0, 0, 0, 0, 0, 0, 0, 0, 0, 0, 0, 0, 0, 0, 0, 0, 0, 0, 0, 0, 0, 0, 0, 0, 0, 0, 0, 0, 0, 0, 0, 0, 0, 0, 0, 0, 0, 0, 0, 0, 0, 0, 0, 0, 0, 0, 0, 0, 0, 0, 0, 0, 0, 0, 0, 0, 0, 0, 0, 0, 0, 0, 0, 0, 0, 0, 0, 0, 0, 0, 0, 0, 0, 0, 0, 0, 0, 0, 0, 0, 0, 0, 0, 0, 0, 0, 0, 0, 0, 0, 0, 0, 0, 0, 0, 0, 0, 0, 0, 0, 0, 0, 0, 0, 0, 0, 0, 0, 0, 0, 0, 0, 0, 0, 0, 0, 0, 0, 0, 0, 0, 0, 0, 0, 0, 0, 0, 0, 0, 0, 0, 0, 0, 0, 0, 0, 0, 0, 0, 0, 0, 0, 0, 0, 0, 0, 0, 0, 0, 0, 0, 0, 0, 0, 0, 0, 0, 0, 0, 0, 0, 0, 0, 0, 0, 0, 0, 0, 0, 0, 0, 0, 0, 0, 0, 0, 0, 0, 0, 0, 0, 0, 0, 0, 0, 0, 0, 0, 0, 0, 0, 0, 0, 0, 0, 0, 0, 0, 0, 0, 0, 0, 0, 0, 0, 0, 0, 0, 0, 0, 0, 0, 0, 0, 0, 0, 0, 0, 0, 0, 0, 0, 0, 0, 0, 0, 1, 1, 1, 1, 1, 1, 1, 1, 1, 1, 1, 1, 1, 1, 1, 1, 1, 1, 1, 1, 1, 1, 1, 1, 1, 1, 1, 1, 1, 1, 1, 1, 1, 1, 1, 1, 1, 1, 1, 1, 1, 1, 1, 1, 1, 1, 1, 1, 1, 1, 1, 1, 1, 1, 1, 1, 1, 1, 1, 1, 1, 1, 1, 1, 1, 1, 1, 1, 1, 1, 1, 1, 1, 1, 1, 1, 1, 1, 1, 1, 1, 1, 1, 1, 1, 1, 1, 1, 1, 1, 1, 1, 1, 1, 1, 1, 1, 1, 1, 1, 1, 1, 1, 1, 1, 1, 1, 1, 1, 1, 1, 1, 1, 1, 1, 1, 1, 1, 1, 1, 1, 1, 1, 1, 1, 1, 1, 1, 1, 1, 1, 1, 1, 1, 1, 1, 1, 1, 1, 1, 1, 1, 1, 1, 1, 1, 1, 1, 1, 1, 1, 1, 1, 1, 1, 1, 1, 1, 1, 1, 1, 1, 1, 1, 1, 1, 1, 1, 1, 1, 1, 1, 1, 1, 1, 1, 1, 1, 1, 1, 1, 1, 1, 1, 1, 1, 1, 1, 1, 1, 1, 1, 1, 1, 1, 1])
_uv = me_cube.uv_layers.new(name='UVMap')
_uv.uv.foreach_set('vector', [0.8807, 0.4494, 0.8526, 0.4494, 0.8526, 0.3244, 0.8807, 0.3244, 0.789, 0.06266, 0.6734, 0.06266, 0.6734, 7.469e-09, 0.789, 0.0, 0.6734, 0.125, 0.5694, 0.125, 0.5694, 4.482e-08, 0.6734, 0.0, 0.2392, 0.375, 0.3029, 0.375, 0.3029, 0.5, 0.2711, 0.5, 0.2392, 0.5, 0.6024, 0.5, 0.6024, 0.625, 0.5694, 0.625, 0.5694, 0.5, 0.789, 0.4609, 0.7254, 0.4609, 0.7254, 0.3982, 0.789, 0.3982, 0.4733, 0.1051, 0.4415, 0.1051, 0.4415, 0.07381, 0.4733, 0.07381, 0.4733, 0.2305, 0.4415, 0.2305, 0.4415, 0.1991, 0.4733, 0.1991, 0.789, 0.5862, 0.6734, 0.5862, 0.6734, 0.5236, 0.789, 0.5236, 0.4733, 0.612, 0.5051, 0.612, 0.5051, 0.6489, 0.4733, 0.6489, 0.3029, 0.25, 0.3029, 0.125, 0.3779, 0.125, 0.3779, 0.25, 0.822, 0.1688, 0.822, 0.2938, 0.789, 0.2938, 0.789, 0.1688, 0.1119, 0.375, 0.1755, 0.375, 0.1755, 0.5, 0.1437, 0.5, 0.1119, 0.5, 0.1119, 0.125, 0.1755, 0.125, 0.1755, 0.25, 0.1119, 0.25, 0.2392, 0.125, 0.3029, 0.125, 0.3029, 0.25, 0.2392, 0.25, 0.632, 0.7614, 0.632, 0.7051, 0.7591, 0.7051, 0.7591, 0.7333, 0.7591, 0.7614, 0.1247, 0.9377, 0.1247, 0.8751, 0.1729, 0.8751, 0.1729, 0.9377, 0.6734, 0.375, 0.5694, 0.375, 0.5694, 0.25, 0.6734, 0.25, 0.4733, 0.3558, 0.4415, 0.3558, 0.4415, 0.3244, 0.4733, 0.3244, 0.4733, 0.4811, 0.4415, 0.4811, 0.4415, 0.4498, 0.4733, 0.4498, 0.789, 0.188, 0.7254, 0.188, 0.6734, 0.1253, 0.789, 0.1253, 0.9087, 0.6994, 0.9637, 0.6994, 0.9637, 0.8244, 0.9087, 0.8244, 0.9087, 0.4494, 0.9637, 0.4494, 0.9637, 0.5744, 0.9087, 0.5744, 0.8807, 0.6994, 0.8526, 0.6994, 0.8526, 0.5744, 0.8807, 0.5744, 0.9087, 0.6994, 0.8807, 0.6994, 0.8807, 0.5744, 0.9087, 0.5744, 0.9087, 0.8244, 0.8807, 0.8244, 0.8807, 0.6994, 0.9087, 0.6994, 0.8807, 0.8244, 0.8526, 0.8244, 0.8526, 0.6994, 0.8807, 0.6994, 0.3604, 0.5, 0.3604, 0.625, 0.32, 0.625, 0.32, 0.5, 0.6024, 0.5, 0.6305, 0.5, 0.6305, 0.625, 0.6024, 0.625, 0.9087, 0.3244, 0.9637, 0.3244, 0.9637, 0.4494, 0.9087, 0.4494, 0.822, 0.1688, 0.8501, 0.1688, 0.8501, 0.2938, 0.822, 0.2938, 0.9637, 0.5744, 0.9637, 0.4494, 1.0, 0.4494, 1.0, 0.5744, 0.9087, 0.5744, 0.9637, 0.5744, 0.9637, 0.6994, 0.9087, 0.6994, 0.4415, 0.5124, 0.3779, 0.5124, 0.3779, 0.4498, 0.4415, 0.4498, 0.4415, 0.4811, 0.4415, 0.5751, 0.3779, 0.5751, 0.3779, 0.5124, 0.4415, 0.5124, 0.4415, 0.5437, 0.789, 0.2506, 0.7254, 0.2506, 0.7254, 0.188, 0.789, 0.188, 0.0, 0.0, 0.0, 0.0, 0.0, 0.0, 0.0, 0.0, 0.0, 0.0, 0.0, 0.0, 0.0, 0.0, 0.0, 0.0, 0.4733, 0.5437, 0.4415, 0.5437, 0.4415, 0.5124, 0.4733, 0.5124, 0.5369, 0.3558, 0.5051, 0.3558, 0.5051, 0.3244, 0.5369, 0.3244, 0.0, 0.0, 0.0, 0.0, 0.0, 0.0, 0.0, 0.0, 0.4733, 0.4184, 0.4415, 0.4184, 0.4415, 0.3871, 0.4733, 0.3871, 0.9161, 0.1125, 0.9161, 0.1688, 0.789, 0.1688, 0.789, 0.1125, 0.6734, 0.5, 0.5694, 0.5, 0.5694, 0.375, 0.6734, 0.375, 0.9161, 1.494e-08, 0.9161, 0.02813, 0.9161, 0.05626, 0.789, 0.05626, 0.789, 0.0, 0.9161, 0.05626, 0.9161, 0.08439, 0.9161, 0.1125, 0.789, 0.1125, 0.789, 0.05626, 0.632, 0.8177, 0.632, 0.7614, 0.7591, 0.7614, 0.7591, 0.7895, 0.7591, 0.8177, 0.04817, 0.125, 0.04817, 0.25, 3.037e-08, 0.25, 0.0, 0.125, 0.221, 0.8126, 0.221, 0.8751, 0.1729, 0.8751, 0.1729, 0.8126, 0.1755, 0.125, 0.2392, 0.125, 0.2392, 0.25, 0.1755, 0.25, 0.1755, 5.976e-08, 0.2074, 5.976e-08, 0.2392, 5.976e-08, 0.2392, 0.125, 0.1755, 0.125, 0.2392, 5.976e-08, 0.2711, 5.976e-08, 0.3029, 2.988e-08, 0.3029, 0.125, 0.2392, 0.125, 0.04817, 0.125, 0.1119, 0.125, 0.1119, 0.25, 0.04817, 0.25, 0.04817, 8.963e-08, 0.08002, 5.976e-08, 0.1119, 5.976e-08, 0.1119, 0.125, 0.04817, 0.125, 0.1119, 5.976e-08, 0.1437, 5.976e-08, 0.1755, 5.976e-08, 0.1755, 0.125, 0.1119, 0.125, 0.04817, 0.375, 0.1119, 0.375, 0.1119, 0.5, 0.08002, 0.5, 0.04817, 0.5, 0.04817, 0.25, 0.1119, 0.25, 0.1119, 0.375, 0.04817, 0.375, 0.1119, 0.25, 0.1755, 0.25, 0.1755, 0.375, 0.1119, 0.375, 0.4415, 0.07381, 0.3779, 0.07381, 0.3779, 1.494e-08, 0.4415, 1.494e-08, 0.4415, 0.0369, 0.4733, 0.0369, 0.4415, 0.0369, 0.4415, 1.494e-08, 0.4733, 1.494e-08, 0.7254, 0.2506, 0.789, 0.2506, 0.789, 0.3244, 0.7254, 0.3244, 0.3029, 0.5, 0.3029, 0.375, 0.3779, 0.375, 0.3779, 0.5, 0.3404, 0.5, 0.8501, 0.2314, 0.8501, 0.1688, 0.8905, 0.1688, 0.8905, 0.2314, 0.5369, 0.612, 0.5687, 0.612, 0.5687, 0.6489, 0.5369, 0.6489, 0.3029, 0.125, 0.3029, 2.988e-08, 0.3404, 0.0, 0.3779, 0.0, 0.3779, 0.125, 0.8501, 0.3052, 0.8501, 0.2314, 0.8905, 0.2314, 0.8905, 0.3052, 0.789, 0.3982, 0.7254, 0.3982, 0.7254, 0.3244, 0.789, 0.3244, 0.4415, 0.2618, 0.3779, 0.2618, 0.3779, 0.1991, 0.4415, 0.1991, 0.4415, 0.2305, 0.4415, 0.3244, 0.3779, 0.3244, 0.3779, 0.2618, 0.4415, 0.2618, 0.4415, 0.2931, 0.789, 0.6489, 0.6734, 0.6489, 0.6734, 0.5862, 0.789, 0.5862, 0.5369, 0.2305, 0.5051, 0.2305, 0.5051, 0.1991, 0.5369, 0.1991, 0.5369, 0.2931, 0.5051, 0.2931, 0.5051, 0.2618, 0.5369, 0.2618, 0.4733, 0.2931, 0.4415, 0.2931, 0.4415, 0.2618, 0.4733, 0.2618, 0.5369, 0.1051, 0.5051, 0.1051, 0.5051, 0.07381, 0.5369, 0.07381, 0.5369, 0.1678, 0.5051, 0.1678, 0.5051, 0.1365, 0.5369, 0.1365, 0.4733, 0.1678, 0.4415, 0.1678, 0.4415, 0.1365, 0.4733, 0.1365, 0.4415, 0.1365, 0.3779, 0.1365, 0.3779, 0.07381, 0.4415, 0.07381, 0.4415, 0.1051, 0.4415, 0.1991, 0.3779, 0.1991, 0.3779, 0.1365, 0.4415, 0.1365, 0.4415, 0.1678, 0.789, 0.5236, 0.6734, 0.5236, 0.7254, 0.4609, 0.789, 0.4609, 0.5369, 0.0369, 0.5051, 0.0369, 0.5051, 1.494e-08, 0.5369, 0.0, 0.3779, 0.5751, 0.4415, 0.5751, 0.4415, 0.612, 0.4415, 0.6489, 0.3779, 0.6489, 0.3029, 0.375, 0.3029, 0.25, 0.3779, 0.25, 0.3779, 0.375, 0.1755, 0.375, 0.2392, 0.375, 0.2392, 0.5, 0.2074, 0.5, 0.1755, 0.5, 0.1755, 0.25, 0.2392, 0.25, 0.2392, 0.375, 0.1755, 0.375, 0.2392, 0.25, 0.3029, 0.25, 0.3029, 0.375, 0.2392, 0.375, 0.632, 0.7051, 0.632, 0.6489, 0.7591, 0.6489, 0.7591, 0.7051, 0.6734, 0.25, 0.5694, 0.25, 0.5694, 0.125, 0.6734, 0.125, 0.4415, 0.3871, 0.3779, 0.3871, 0.3779, 0.3244, 0.4415, 0.3244, 0.4415, 0.3558, 0.4415, 0.4498, 0.3779, 0.4498, 0.3779, 0.3871, 0.4415, 0.3871, 0.4415, 0.4184, 0.789, 0.1253, 0.6734, 0.1253, 0.6734, 0.06266, 0.789, 0.06266, 0.9087, 0.4494, 0.8807, 0.4494, 0.8807, 0.3244, 0.9087, 0.3244, 0.9087, 0.5744, 0.8807, 0.5744, 0.8807, 0.4494, 0.9087, 0.4494, 0.8807, 0.5744, 0.8526, 0.5744, 0.8526, 0.4494, 0.8807, 0.4494, 0.8526, 0.4494, 0.789, 0.4494, 0.789, 0.3244, 0.8526, 0.3244, 0.632, 0.7115, 0.632, 0.7741, 0.505, 0.7741, 0.505, 0.7428, 0.505, 0.7115, 0.3728, 0.5, 0.3728, 0.625, 0.3604, 0.625, 0.3604, 0.5, 0.8526, 0.6994, 0.789, 0.6994, 0.789, 0.5744, 0.8526, 0.5744, 0.2492, 0.8126, 0.2492, 0.8751, 0.221, 0.8751, 0.221, 0.8126, 0.505, 0.7741, 0.505, 0.8367, 0.3779, 0.8367, 0.3779, 0.7741, 0.8526, 0.8244, 0.789, 0.8244, 0.789, 0.6994, 0.8526, 0.6994, 0.06362, 1.0, 1.518e-08, 1.0, 7.592e-09, 0.875, 0.06362, 0.875, 0.505, 0.6489, 0.505, 0.6802, 0.505, 0.7115, 0.3779, 0.7115, 0.3779, 0.6489, 0.505, 0.7115, 0.505, 0.7428, 0.505, 0.7741, 0.3779, 0.7741, 0.3779, 0.7115, 0.632, 0.6489, 0.632, 0.7115, 0.505, 0.7115, 0.505, 0.6802, 0.505, 0.6489, 0.06362, 0.875, 7.592e-09, 0.875, 0.0, 0.75, 0.06362, 0.75, 0.2492, 0.8126, 0.2492, 0.75, 0.2773, 0.75, 0.2773, 0.8126, 0.632, 0.7741, 0.632, 0.8367, 0.505, 0.8367, 0.505, 0.7741, 0.3728, 0.625, 0.3728, 0.75, 0.3604, 0.75, 0.3604, 0.625, 0.8526, 0.5744, 0.789, 0.5744, 0.789, 0.4494, 0.8526, 0.4494, 0.09664, 0.75, 0.1247, 0.75, 0.1247, 0.875, 0.09664, 0.875, 0.09664, 0.875, 0.1247, 0.875, 0.1247, 1.0, 0.09664, 1.0, 0.09664, 0.75, 0.09664, 0.875, 0.06362, 0.875, 0.06362, 0.75, 0.09664, 0.875, 0.09664, 1.0, 0.06362, 1.0, 0.06362, 0.875, 0.6305, 0.5738, 0.6305, 0.5, 0.6709, 0.5, 0.6709, 0.5738, 0.9637, 0.4494, 0.9637, 0.3244, 1.0, 0.3244, 1.0, 0.4494, 0.3604, 0.625, 0.3604, 0.75, 0.32, 0.75, 0.32, 0.625, 0.6305, 0.6365, 0.6305, 0.5738, 0.6709, 0.5738, 0.6709, 0.6365, 0.5051, 0.612, 0.5369, 0.612, 0.5369, 0.6489, 0.5051, 0.6489, 0.0, 0.0, 0.0, 0.0, 0.0, 0.0, 0.0, 0.0, 0.0, 0.0, 0.0, 0.0, 0.0, 0.0, 0.0, 0.0, 0.5051, 0.4498, 0.4733, 0.4498, 0.4733, 0.4184, 0.5051, 0.4184, 0.4733, 0.4498, 0.4415, 0.4498, 0.4415, 0.4184, 0.4733, 0.4184, 0.0, 0.0, 0.0, 0.0, 0.0, 0.0, 0.0, 0.0, 0.5687, 0.4498, 0.5369, 0.4498, 0.5369, 0.4184, 0.5687, 0.4184, 0.5369, 0.4498, 0.5051, 0.4498, 0.5051, 0.4184, 0.5369, 0.4184, 0.5687, 0.3558, 0.5369, 0.3558, 0.5369, 0.3244, 0.5687, 0.3244, 0.5687, 0.3871, 0.5369, 0.3871, 0.5369, 0.3558, 0.5687, 0.3558, 0.5369, 0.3871, 0.5051, 0.3871, 0.5051, 0.3558, 0.5369, 0.3558, 0.5051, 0.5751, 0.4733, 0.5751, 0.4733, 0.5437, 0.5051, 0.5437, 0.4733, 0.5751, 0.4415, 0.5751, 0.4415, 0.5437, 0.4733, 0.5437, 0.0, 0.0, 0.0, 0.0, 0.0, 0.0, 0.0, 0.0, 0.5687, 0.5751, 0.5369, 0.5751, 0.5369, 0.5437, 0.5687, 0.5437, 0.5369, 0.5751, 0.5051, 0.5751, 0.5051, 0.5437, 0.5369, 0.5437, 0.0, 0.0, 0.0, 0.0, 0.0, 0.0, 0.0, 0.0, 0.5687, 0.5124, 0.5369, 0.5124, 0.5369, 0.4811, 0.5687, 0.4811, 0.5369, 0.5124, 0.5051, 0.5124, 0.5051, 0.4811, 0.5369, 0.4811, 0.5051, 0.5124, 0.4733, 0.5124, 0.4733, 0.4811, 0.5051, 0.4811, 0.4733, 0.5124, 0.4415, 0.5124, 0.4415, 0.4811, 0.4733, 0.4811, 0.5051, 0.3558, 0.4733, 0.3558, 0.4733, 0.3244, 0.5051, 0.3244, 0.5051, 0.3871, 0.4733, 0.3871, 0.4733, 0.3558, 0.5051, 0.3558, 0.4733, 0.3871, 0.4415, 0.3871, 0.4415, 0.3558, 0.4733, 0.3558, 0.4415, 0.612, 0.4733, 0.612, 0.4733, 0.6489, 0.4415, 0.6489, 0.4415, 0.5751, 0.4733, 0.5751, 0.4733, 0.612, 0.4415, 0.612, 0.5687, 0.0369, 0.5369, 0.0369, 0.5369, 0.0, 0.5687, 0.0, 0.9087, 0.8557, 0.9087, 0.887, 0.896, 0.887, 0.896, 0.8557, 0.6095, 0.8367, 0.6095, 0.868, 0.5968, 0.868, 0.5968, 0.8367, 0.5051, 0.1678, 0.4733, 0.1678, 0.4733, 0.1365, 0.5051, 0.1365, 0.4733, 0.1991, 0.4415, 0.1991, 0.4415, 0.1678, 0.4733, 0.1678, 0.5687, 0.1678, 0.5369, 0.1678, 0.5369, 0.1365, 0.5687, 0.1365, 0.5585, 0.8367, 0.5585, 0.8736, 0.5458, 0.8736, 0.5458, 0.8367, 0.3601, 0.8752, 0.3601, 0.8439, 0.3728, 0.8439, 0.3728, 0.8752, 0.5687, 0.1051, 0.5369, 0.1051, 0.5369, 0.07381, 0.5687, 0.07381, 0.9087, 0.887, 0.9087, 0.9183, 0.896, 0.9183, 0.896, 0.887, 0.5051, 0.2931, 0.4733, 0.2931, 0.4733, 0.2618, 0.5051, 0.2618, 0.5051, 0.3244, 0.4733, 0.3244, 0.4733, 0.2931, 0.5051, 0.2931, 0.4733, 0.3244, 0.4415, 0.3244, 0.4415, 0.2931, 0.4733, 0.2931, 0.5687, 0.2931, 0.5369, 0.2931, 0.5369, 0.2618, 0.5687, 0.2618, 0.5687, 0.3244, 0.5369, 0.3244, 0.5369, 0.2931, 0.5687, 0.2931, 0.5369, 0.3244, 0.5051, 0.3244, 0.5051, 0.2931, 0.5369, 0.2931, 0.5687, 0.2305, 0.5369, 0.2305, 0.5369, 0.1991, 0.5687, 0.1991, 0.8832, 0.8526, 0.8832, 0.8807, 0.8705, 0.8807, 0.8705, 0.8526, 0.8905, 0.2314, 0.8905, 0.2001, 0.9032, 0.2001, 0.9032, 0.2314, 0.5051, 0.0369, 0.4733, 0.0369, 0.4733, 1.494e-08, 0.5051, 1.494e-08, 0.4733, 0.07381, 0.4415, 0.07381, 0.4415, 0.0369, 0.4733, 0.0369, 0.5051, 0.2305, 0.4733, 0.2305, 0.4733, 0.1991, 0.5051, 0.1991, 0.4733, 0.2618, 0.4415, 0.2618, 0.4415, 0.2305, 0.4733, 0.2305, 0.5051, 0.1051, 0.4733, 0.1051, 0.4733, 0.07381, 0.5051, 0.07381, 0.4733, 0.1365, 0.4415, 0.1365, 0.4415, 0.1051, 0.4733, 0.1051, 0.5694, 0.07381, 0.5376, 0.07381, 0.5376, 0.0369, 0.5694, 0.0369, 0.5376, 0.07381, 0.5058, 0.07381, 0.5058, 0.0369, 0.5376, 0.0369, 0.5694, 0.1991, 0.5376, 0.1991, 0.5376, 0.1678, 0.5694, 0.1678, 0.5376, 0.1991, 0.5058, 0.1991, 0.5058, 0.1678, 0.5376, 0.1678, 0.5694, 0.1365, 0.5376, 0.1365, 0.5376, 0.1051, 0.5694, 0.1051, 0.5376, 0.1365, 0.5058, 0.1365, 0.5058, 0.1051, 0.5376, 0.1051, 0.5694, 0.2618, 0.5376, 0.2618, 0.5376, 0.2305, 0.5694, 0.2305, 0.5376, 0.2618, 0.5058, 0.2618, 0.5058, 0.2305, 0.5376, 0.2305, 0.8705, 0.8244, 0.8705, 0.8526, 0.8578, 0.8526, 0.8578, 0.8244, 0.9032, 0.2001, 0.9032, 0.1688, 0.916, 0.1688, 0.916, 0.2001, 0.8705, 0.8526, 0.8705, 0.8807, 0.8578, 0.8807, 0.8578, 0.8526, 0.5713, 0.868, 0.5713, 0.8367, 0.584, 0.8367, 0.584, 0.868, 0.9032, 0.2314, 0.9032, 0.2001, 0.916, 0.2001, 0.916, 0.2314, 0.8832, 0.8244, 0.8832, 0.8526, 0.8705, 0.8526, 0.8705, 0.8244, 0.5203, 0.8648, 0.5203, 0.8929, 0.5076, 0.8929, 0.5076, 0.8648, 0.9342, 0.8244, 0.9342, 0.8526, 0.9214, 0.8526, 0.9214, 0.8244, 0.3728, 0.8126, 0.3728, 0.8439, 0.3601, 0.8439, 0.3601, 0.8126, 0.8905, 0.2001, 0.8905, 0.1688, 0.9032, 0.1688, 0.9032, 0.2001, 0.5203, 0.8367, 0.5203, 0.8648, 0.5076, 0.8648, 0.5076, 0.8367, 0.3728, 0.7813, 0.3728, 0.8126, 0.3601, 0.8126, 0.3601, 0.7813, 0.9342, 0.8526, 0.9342, 0.8807, 0.9214, 0.8807, 0.9214, 0.8526, 0.5076, 0.8648, 0.5076, 0.8929, 0.4949, 0.8929, 0.4949, 0.8648, 0.896, 0.8557, 0.896, 0.887, 0.8832, 0.887, 0.8832, 0.8557, 0.5076, 0.8929, 0.5076, 0.921, 0.4949, 0.921, 0.4949, 0.8929, 0.4949, 0.8648, 0.4949, 0.8929, 0.4821, 0.8929, 0.4821, 0.8648, 0.896, 0.8244, 0.896, 0.8557, 0.8832, 0.8557, 0.8832, 0.8244, 0.7528, 0.849, 0.7528, 0.8803, 0.7401, 0.8803, 0.7401, 0.849, 0.6095, 0.868, 0.6095, 0.8367, 0.6222, 0.8367, 0.6222, 0.868, 0.0, 0.0, 0.0, 0.0, 0.0, 0.0, 0.0, 0.0, 0.0, 0.0, 0.0, 0.0, 0.0, 0.0, 0.0, 0.0, 0.0, 0.0, 0.0, 0.0, 0.0, 0.0, 0.0, 0.0, 0.0, 0.0, 0.0, 0.0, 0.0, 0.0, 0.0, 0.0, 0.0, 0.0, 0.0, 0.0, 0.0, 0.0, 0.0, 0.0, 0.0, 0.0, 0.0, 0.0, 0.0, 0.0, 0.0, 0.0, 0.0, 0.0, 0.0, 0.0, 0.0, 0.0, 0.0, 0.0, 0.0, 0.0, 0.0, 0.0, 0.0, 0.0, 0.0, 0.0, 0.0, 0.0, 0.0, 0.0, 0.0, 0.0, 0.0, 0.0, 0.0, 0.0, 0.0, 0.0, 0.0, 0.0, 0.0, 0.0, 0.0, 0.0, 0.0, 0.0, 0.0, 0.0, 0.0, 0.0, 0.0, 0.0, 0.0, 0.0, 0.0, 0.0, 0.0, 0.0, 0.0, 0.0, 0.0, 0.0, 0.0, 0.0, 0.0, 0.0, 0.0, 0.0, 0.0, 0.0, 0.0, 0.0, 0.0, 0.0, 0.0, 0.0, 0.0, 0.0, 0.0, 0.0, 0.0, 0.0, 0.0, 0.0, 0.0, 0.0, 0.0, 0.0, 0.0, 0.0, 0.5376, 0.4811, 0.5058, 0.4811, 0.5058, 0.4498, 0.5376, 0.4498, 0.5376, 0.5437, 0.5058, 0.5437, 0.5058, 0.5124, 0.5376, 0.5124, 0.5376, 0.4184, 0.5058, 0.4184, 0.5058, 0.3871, 0.5376, 0.3871, 0.5058, 0.5751, 0.5376, 0.5751, 0.5376, 0.612, 0.5058, 0.612, 0.5376, 0.5751, 0.5694, 0.5751, 0.5694, 0.612, 0.5376, 0.612, 0.5694, 0.4184, 0.5376, 0.4184, 0.5376, 0.3871, 0.5694, 0.3871, 0.5694, 0.5437, 0.5376, 0.5437, 0.5376, 0.5124, 0.5694, 0.5124, 0.5694, 0.4811, 0.5376, 0.4811, 0.5376, 0.4498, 0.5694, 0.4498, 0.9214, 0.9183, 0.9087, 0.887, 0.9214, 0.887, 0.9214, 0.887, 0.5331, 0.8929, 0.5331, 0.921, 0.5203, 0.921, 0.5203, 0.8929, 0.5458, 0.8367, 0.5458, 0.8736, 0.5331, 0.8736, 0.5331, 0.8367, 0.5331, 0.8648, 0.5331, 0.8929, 0.5203, 0.8929, 0.5203, 0.8648, 0.9214, 0.8244, 0.9214, 0.8557, 0.9087, 0.8557, 0.9087, 0.8244, 0.8578, 0.8807, 0.8578, 0.9088, 0.845, 0.9088, 0.845, 0.8807, 0.5713, 0.8367, 0.5713, 0.868, 0.5585, 0.868, 0.5585, 0.8367, 0.9214, 0.8557, 0.9214, 0.887, 0.9087, 0.887, 0.9087, 0.8557, 0.317, 0.8752, 0.317, 0.8752, 0.317, 0.9065, 0.3043, 0.8752, 0.317, 0.8439, 0.317, 0.8752, 0.3043, 0.8752, 0.3043, 0.8439, 0.5968, 0.8367, 0.5968, 0.868, 0.584, 0.868, 0.584, 0.8367, 0.5203, 0.8648, 0.5331, 0.8367, 0.5331, 0.8648, 0.5331, 0.8648, 0.317, 0.8126, 0.317, 0.8439, 0.3043, 0.8439, 0.3043, 0.8126, 0.8578, 0.8526, 0.8578, 0.8807, 0.845, 0.8807, 0.845, 0.8526, 0.7528, 0.8177, 0.7528, 0.849, 0.7401, 0.849, 0.7401, 0.8177, 0.4949, 0.8929, 0.4949, 0.921, 0.4821, 0.921, 0.4821, 0.8929, 0.1928, 0.5, 0.2564, 0.5, 0.2564, 0.625, 0.1928, 0.625, 0.2564, 0.5, 0.32, 0.5, 0.32, 0.625, 0.2564, 0.625, 0.1928, 0.625, 0.2564, 0.625, 0.2564, 0.75, 0.1928, 0.75, 0.2564, 0.625, 0.32, 0.625, 0.32, 0.75, 0.2564, 0.75, 0.7591, 0.8989, 0.7591, 0.7739, 0.7872, 0.7739, 0.7872, 0.8989, 0.2492, 0.8751, 0.2492, 0.8126, 0.2773, 0.8126, 0.2773, 0.8751, 0.2492, 0.75, 0.2492, 0.8126, 0.221, 0.8126, 0.221, 0.75, 0.7591, 0.7739, 0.7591, 0.6489, 0.7872, 0.6489, 0.7872, 0.7739, 0.05718, 0.5, 0.1144, 0.5, 0.1144, 0.625, 0.05718, 0.625, 0.0, 0.5, 0.05718, 0.5, 0.05718, 0.625, 1.518e-08, 0.625, 1.518e-08, 0.625, 0.05718, 0.625, 0.05718, 0.75, 0.0, 0.75, 0.05718, 0.625, 0.1144, 0.625, 0.1144, 0.75, 0.05718, 0.75, 0.221, 0.75, 0.221, 0.8126, 0.1729, 0.8126, 0.1729, 0.75, 0.1928, 0.625, 0.1928, 0.75, 0.1144, 0.75, 0.1144, 0.625, 0.1144, 0.5, 0.1928, 0.5, 0.04817, 0.25, 0.04817, 0.375, 6.074e-08, 0.375, 3.037e-08, 0.25, 0.1247, 0.8751, 0.1247, 0.8126, 0.1729, 0.8126, 0.1729, 0.8751, 0.3255, 0.75, 0.3255, 0.8126, 0.2773, 0.75, 0.1247, 0.8126, 0.1247, 0.75, 0.1729, 0.8126, 0.4061, 0.8367, 0.3779, 0.8992, 0.4061, 0.8992, 0.3536, 0.8316, 0.3255, 0.8316, 0.3536, 0.8941, 0.9161, 0.0, 0.9161, 0.125, 0.9161, 0.25, 0.9856, 0.25, 0.9856, 0.125, 0.9856, 7.469e-09, 0.4821, 0.8648, 0.4949, 0.8367, 0.4949, 0.8648, 0.4949, 0.8648, 0.7528, 0.8803, 0.7528, 0.9115, 0.7401, 0.8803, 0.7528, 0.8803, 0.845, 0.8526, 0.8578, 0.8244, 0.8578, 0.8526, 0.8578, 0.8526, 0.4949, 0.8648, 0.5076, 0.8367, 0.5076, 0.8648, 0.5076, 0.8648, 0.8832, 0.887, 0.896, 0.887, 0.896, 0.887, 0.896, 0.9183, 0.3728, 0.7813, 0.3601, 0.7813, 0.3728, 0.75, 0.8832, 0.8807, 0.8832, 0.9088, 0.8705, 0.8807, 0.9032, 0.2314, 0.916, 0.2314, 0.9032, 0.2627, 0.9342, 0.8807, 0.9342, 0.9088, 0.9214, 0.8807, 0.8905, 0.2314, 0.9032, 0.2314, 0.8905, 0.2627, 0.5203, 0.8929, 0.5203, 0.921, 0.5076, 0.8929, 0.9087, 0.8557, 0.896, 0.8557, 0.9087, 0.8244, 0.8705, 0.8807, 0.8705, 0.9088, 0.8578, 0.8807, 0.4733, 0.0369, 0.5058, 0.0369, 0.5058, 0.07381, 0.4733, 0.07381, 0.4733, 0.1051, 0.5058, 0.1051, 0.5058, 0.1365, 0.4733, 0.1365, 0.4733, 0.1678, 0.5058, 0.1678, 0.5058, 0.1991, 0.4733, 0.1991, 0.4733, 0.2305, 0.5058, 0.2305, 0.5058, 0.2618, 0.4733, 0.2618, 0.4733, 0.5751, 0.5058, 0.5751, 0.5058, 0.612, 0.4733, 0.612, 0.4733, 0.5124, 0.5058, 0.5124, 0.5058, 0.5437, 0.4733, 0.5437, 0.4733, 0.4498, 0.5058, 0.4498, 0.5058, 0.4811, 0.4733, 0.4811, 0.4733, 0.3871, 0.5058, 0.3871, 0.5058, 0.4184, 0.4733, 0.4184, 0.6455, 0.8177, 0.6455, 0.8552, 0.6418, 0.8552, 0.6418, 0.8177, 0.6418, 0.8177, 0.6418, 0.8552, 0.6382, 0.8553, 0.6382, 0.8177, 0.6382, 0.8177, 0.6382, 0.8553, 0.6349, 0.8554, 0.6349, 0.8178, 0.6349, 0.8178, 0.6349, 0.8554, 0.632, 0.8555, 0.632, 0.818, 0.816, 0.8247, 0.816, 0.8622, 0.8131, 0.8621, 0.8131, 0.8246, 0.8131, 0.8246, 0.8131, 0.8621, 0.8098, 0.8621, 0.8098, 0.8245, 0.8098, 0.8245, 0.8098, 0.8621, 0.8062, 0.862, 0.8062, 0.8245, 0.8062, 0.8245, 0.8062, 0.862, 0.8025, 0.862, 0.8025, 0.8244, 0.8025, 0.8244, 0.8025, 0.862, 0.7988, 0.862, 0.7988, 0.8245, 0.7988, 0.8245, 0.7988, 0.862, 0.7952, 0.8621, 0.7952, 0.8245, 0.7952, 0.8245, 0.7952, 0.8621, 0.7919, 0.8621, 0.7919, 0.8246, 0.7919, 0.8246, 0.7919, 0.8621, 0.789, 0.8622, 0.789, 0.8247, 0.7401, 0.818, 0.7401, 0.8555, 0.7372, 0.8554, 0.7372, 0.8178, 0.7372, 0.8178, 0.7372, 0.8554, 0.7339, 0.8553, 0.7339, 0.8177, 0.7339, 0.8177, 0.7339, 0.8553, 0.7303, 0.8552, 0.7303, 0.8177, 0.7303, 0.8177, 0.7303, 0.8552, 0.7266, 0.8552, 0.7266, 0.8177, 0.7266, 0.8177, 0.7266, 0.8552, 0.7229, 0.8552, 0.7229, 0.8177, 0.7229, 0.8177, 0.7229, 0.8552, 0.7193, 0.8553, 0.7193, 0.8177, 0.7193, 0.8177, 0.7193, 0.8553, 0.716, 0.8554, 0.716, 0.8178, 0.716, 0.8178, 0.716, 0.8554, 0.7131, 0.8555, 0.7131, 0.818, 0.3043, 0.815, 0.3043, 0.8487, 0.3014, 0.8477, 0.3014, 0.814, 0.3014, 0.814, 0.3014, 0.8477, 0.2981, 0.847, 0.2981, 0.8132, 0.2981, 0.8132, 0.2981, 0.847, 0.2945, 0.8465, 0.2945, 0.8127, 0.2945, 0.8127, 0.2945, 0.8465, 0.2908, 0.8463, 0.2908, 0.8126, 0.2908, 0.8126, 0.2908, 0.8463, 0.2871, 0.8465, 0.2871, 0.8127, 0.2871, 0.8127, 0.2871, 0.8465, 0.2835, 0.847, 0.2835, 0.8132, 0.2835, 0.8132, 0.2835, 0.847, 0.2802, 0.8477, 0.2802, 0.814, 0.2802, 0.814, 0.2802, 0.8477, 0.2773, 0.8487, 0.2773, 0.815, 0.659, 0.818, 0.659, 0.8555, 0.6562, 0.8554, 0.6562, 0.8178, 0.6562, 0.8178, 0.6562, 0.8554, 0.6529, 0.8553, 0.6529, 0.8177, 0.8131, 0.8621, 0.816, 0.8622, 0.812, 0.8749, 0.81, 0.8749, 0.6529, 0.8177, 0.6529, 0.8553, 0.6493, 0.8552, 0.6493, 0.8177, 0.6493, 0.8177, 0.6493, 0.8552, 0.6455, 0.8552, 0.6455, 0.8177, 0.4232, 0.8741, 0.4195, 0.8734, 0.4161, 0.8719, 0.413, 0.8699, 0.4103, 0.8673, 0.4082, 0.8642, 0.4068, 0.8608, 0.4061, 0.8572, 0.4061, 0.8535, 0.4068, 0.8499, 0.4082, 0.8465, 0.4103, 0.8434, 0.413, 0.8408, 0.4161, 0.8388, 0.4195, 0.8374, 0.4232, 0.8367, 0.427, 0.8367, 0.4306, 0.8374, 0.4341, 0.8388, 0.4372, 0.8408, 0.4398, 0.8434, 0.4419, 0.8465, 0.4434, 0.8499, 0.4441, 0.8535, 0.4441, 0.8572, 0.4434, 0.8608, 0.4419, 0.8642, 0.4398, 0.8673, 0.4372, 0.8699, 0.4341, 0.8719, 0.4306, 0.8734, 0.427, 0.8741, 0.6726, 0.8177, 0.6726, 0.8552, 0.6688, 0.8552, 0.6688, 0.8177, 0.6688, 0.8177, 0.6688, 0.8552, 0.6652, 0.8553, 0.6652, 0.8177, 0.6652, 0.8177, 0.6652, 0.8553, 0.6619, 0.8554, 0.6619, 0.8178, 0.6619, 0.8178, 0.6619, 0.8554, 0.659, 0.8555, 0.659, 0.818, 0.8431, 0.8247, 0.8431, 0.8622, 0.8402, 0.8621, 0.8402, 0.8246, 0.8402, 0.8246, 0.8402, 0.8621, 0.8369, 0.8621, 0.8369, 0.8245, 0.8369, 0.8245, 0.8369, 0.8621, 0.8333, 0.862, 0.8333, 0.8245, 0.8333, 0.8245, 0.8333, 0.862, 0.8295, 0.862, 0.8295, 0.8244, 0.8295, 0.8244, 0.8295, 0.862, 0.8258, 0.862, 0.8258, 0.8245, 0.8258, 0.8245, 0.8258, 0.862, 0.8222, 0.8621, 0.8222, 0.8245, 0.8222, 0.8245, 0.8222, 0.8621, 0.8189, 0.8621, 0.8189, 0.8246, 0.8189, 0.8246, 0.8189, 0.8621, 0.816, 0.8622, 0.816, 0.8247, 0.6861, 0.893, 0.6861, 0.8554, 0.689, 0.8555, 0.689, 0.8931, 0.689, 0.8931, 0.689, 0.8555, 0.6923, 0.8556, 0.6923, 0.8932, 0.6923, 0.8932, 0.6923, 0.8556, 0.6959, 0.8557, 0.6959, 0.8932, 0.6959, 0.8932, 0.6959, 0.8557, 0.6996, 0.8557, 0.6996, 0.8932, 0.6996, 0.8932, 0.6996, 0.8557, 0.7033, 0.8557, 0.7033, 0.8932, 0.7033, 0.8932, 0.7033, 0.8557, 0.7069, 0.8556, 0.7069, 0.8932, 0.7069, 0.8932, 0.7069, 0.8556, 0.7102, 0.8555, 0.7102, 0.8931, 0.7102, 0.8931, 0.7102, 0.8555, 0.7131, 0.8554, 0.7131, 0.893, 0.3525, 0.7524, 0.3525, 0.7862, 0.3496, 0.7852, 0.3496, 0.7514, 0.3496, 0.7514, 0.3496, 0.7852, 0.3463, 0.7844, 0.3463, 0.7506, 0.3463, 0.7506, 0.3463, 0.7844, 0.3427, 0.7839, 0.3427, 0.7502, 0.3427, 0.7502, 0.3427, 0.7839, 0.339, 0.7838, 0.339, 0.75, 0.339, 0.75, 0.339, 0.7838, 0.3352, 0.7839, 0.3352, 0.7502, 0.3352, 0.7502, 0.3352, 0.7839, 0.3317, 0.7844, 0.3317, 0.7506, 0.3317, 0.7506, 0.3317, 0.7844, 0.3284, 0.7852, 0.3284, 0.7514, 0.3284, 0.7514, 0.3284, 0.7852, 0.3255, 0.7862, 0.3255, 0.7524, 0.6861, 0.818, 0.6861, 0.8555, 0.6832, 0.8554, 0.6832, 0.8178, 0.6832, 0.8178, 0.6832, 0.8554, 0.6799, 0.8553, 0.6799, 0.8177, 0.689, 0.8555, 0.6861, 0.8554, 0.6901, 0.8427, 0.6921, 0.8428, 0.6799, 0.8177, 0.6799, 0.8553, 0.6763, 0.8552, 0.6763, 0.8177, 0.6763, 0.8177, 0.6763, 0.8552, 0.6726, 0.8552, 0.6726, 0.8177, 0.4576, 0.8734, 0.4541, 0.8719, 0.451, 0.8699, 0.4483, 0.8673, 0.4463, 0.8642, 0.4448, 0.8608, 0.4441, 0.8572, 0.4441, 0.8535, 0.4448, 0.8499, 0.4463, 0.8465, 0.4483, 0.8434, 0.451, 0.8408, 0.4541, 0.8388, 0.4576, 0.8374, 0.4612, 0.8367, 0.465, 0.8367, 0.4687, 0.8374, 0.4721, 0.8388, 0.4752, 0.8408, 0.4779, 0.8434, 0.48, 0.8465, 0.4814, 0.8499, 0.4821, 0.8535, 0.4821, 0.8572, 0.4814, 0.8608, 0.48, 0.8642, 0.4779, 0.8673, 0.4752, 0.8699, 0.4721, 0.8719, 0.4687, 0.8734, 0.465, 0.8741, 0.4612, 0.8741, 0.7974, 0.8748, 0.7999, 0.8748, 0.7999, 0.8998, 0.7974, 0.8999, 0.7339, 0.8553, 0.7372, 0.8554, 0.734, 0.8681, 0.7317, 0.8681, 0.2945, 0.8465, 0.2981, 0.847, 0.2959, 0.8605, 0.2934, 0.8602, 0.6418, 0.8552, 0.6455, 0.8552, 0.6455, 0.868, 0.6429, 0.868, 0.6455, 0.8552, 0.6493, 0.8552, 0.6481, 0.868, 0.6455, 0.868, 0.7952, 0.8621, 0.7988, 0.862, 0.7999, 0.8748, 0.7974, 0.8748, 0.716, 0.8554, 0.7193, 0.8553, 0.7215, 0.8681, 0.7192, 0.8681, 0.2773, 0.8487, 0.2802, 0.8477, 0.2834, 0.861, 0.2813, 0.8618, 0.8098, 0.8621, 0.8131, 0.8621, 0.81, 0.8749, 0.8076, 0.8748, 0.7303, 0.8552, 0.7339, 0.8553, 0.7317, 0.8681, 0.7292, 0.868, 0.2908, 0.8463, 0.2945, 0.8465, 0.2934, 0.8602, 0.2908, 0.8601, 0.6382, 0.8553, 0.6418, 0.8552, 0.6429, 0.868, 0.6404, 0.8681, 0.7919, 0.8621, 0.7952, 0.8621, 0.7974, 0.8748, 0.7951, 0.8749, 0.7131, 0.8555, 0.716, 0.8554, 0.7192, 0.8681, 0.7171, 0.8682, 0.6562, 0.8554, 0.659, 0.8555, 0.655, 0.8682, 0.653, 0.8681, 0.8062, 0.862, 0.8098, 0.8621, 0.8076, 0.8748, 0.8051, 0.8748, 0.7266, 0.8552, 0.7303, 0.8552, 0.7292, 0.868, 0.7266, 0.868, 0.2871, 0.8465, 0.2908, 0.8463, 0.2908, 0.8601, 0.2882, 0.8602, 0.6349, 0.8554, 0.6382, 0.8553, 0.6404, 0.8681, 0.6381, 0.8681, 0.789, 0.8622, 0.7919, 0.8621, 0.7951, 0.8749, 0.7931, 0.8749, 0.3014, 0.8477, 0.3043, 0.8487, 0.3003, 0.8618, 0.2982, 0.861, 0.6529, 0.8553, 0.6562, 0.8554, 0.653, 0.8681, 0.6507, 0.8681, 0.8025, 0.862, 0.8062, 0.862, 0.8051, 0.8748, 0.8025, 0.8748, 0.7229, 0.8552, 0.7266, 0.8552, 0.7266, 0.868, 0.724, 0.868, 0.2835, 0.847, 0.2871, 0.8465, 0.2882, 0.8602, 0.2857, 0.8605, 0.632, 0.8555, 0.6349, 0.8554, 0.6381, 0.8681, 0.6361, 0.8682, 0.7372, 0.8554, 0.7401, 0.8555, 0.7361, 0.8682, 0.734, 0.8681, 0.2981, 0.847, 0.3014, 0.8477, 0.2982, 0.861, 0.2959, 0.8605, 0.6493, 0.8552, 0.6529, 0.8553, 0.6507, 0.8681, 0.6481, 0.868, 0.7988, 0.862, 0.8025, 0.862, 0.8025, 0.8748, 0.7999, 0.8748, 0.7193, 0.8553, 0.7229, 0.8552, 0.724, 0.868, 0.7215, 0.8681, 0.2802, 0.8477, 0.2835, 0.847, 0.2857, 0.8605, 0.2834, 0.861, 0.6921, 0.8428, 0.6901, 0.8427, 0.6901, 0.8177, 0.6921, 0.8177, 0.3463, 0.7844, 0.3496, 0.7852, 0.3464, 0.7985, 0.3441, 0.7979, 0.6763, 0.8552, 0.6799, 0.8553, 0.6777, 0.8681, 0.6752, 0.868, 0.8258, 0.862, 0.8295, 0.862, 0.8295, 0.8748, 0.8269, 0.8748, 0.7069, 0.8556, 0.7033, 0.8557, 0.7022, 0.8429, 0.7047, 0.8428, 0.3284, 0.7852, 0.3317, 0.7844, 0.3339, 0.7979, 0.3315, 0.7985, 0.8402, 0.8621, 0.8431, 0.8622, 0.839, 0.8749, 0.837, 0.8749, 0.6923, 0.8556, 0.689, 0.8555, 0.6921, 0.8428, 0.6945, 0.8428, 0.3427, 0.7839, 0.3463, 0.7844, 0.3441, 0.7979, 0.3416, 0.7976, 0.6688, 0.8552, 0.6726, 0.8552, 0.6726, 0.868, 0.67, 0.868, 0.6726, 0.8552, 0.6763, 0.8552, 0.6752, 0.868, 0.6726, 0.868, 0.8222, 0.8621, 0.8258, 0.862, 0.8269, 0.8748, 0.8244, 0.8748, 0.7102, 0.8555, 0.7069, 0.8556, 0.7047, 0.8428, 0.707, 0.8428, 0.3255, 0.7862, 0.3284, 0.7852, 0.3315, 0.7985, 0.3295, 0.7992, 0.8369, 0.8621, 0.8402, 0.8621, 0.837, 0.8749, 0.8347, 0.8748, 0.6959, 0.8557, 0.6923, 0.8556, 0.6945, 0.8428, 0.697, 0.8429, 0.339, 0.7838, 0.3427, 0.7839, 0.3416, 0.7976, 0.339, 0.7975, 0.6652, 0.8553, 0.6688, 0.8552, 0.67, 0.868, 0.6674, 0.8681, 0.8189, 0.8621, 0.8222, 0.8621, 0.8244, 0.8748, 0.8221, 0.8749, 0.7131, 0.8554, 0.7102, 0.8555, 0.707, 0.8428, 0.709, 0.8427, 0.6832, 0.8554, 0.6861, 0.8555, 0.682, 0.8682, 0.68, 0.8681, 0.8333, 0.862, 0.8369, 0.8621, 0.8347, 0.8748, 0.8322, 0.8748, 0.6996, 0.8557, 0.6959, 0.8557, 0.697, 0.8429, 0.6996, 0.8429, 0.3352, 0.7839, 0.339, 0.7838, 0.339, 0.7975, 0.3364, 0.7976, 0.6619, 0.8554, 0.6652, 0.8553, 0.6674, 0.8681, 0.6651, 0.8681, 0.816, 0.8622, 0.8189, 0.8621, 0.8221, 0.8749, 0.8201, 0.8749, 0.3496, 0.7852, 0.3525, 0.7862, 0.3484, 0.7992, 0.3464, 0.7985, 0.6799, 0.8553, 0.6832, 0.8554, 0.68, 0.8681, 0.6777, 0.8681, 0.8295, 0.862, 0.8333, 0.862, 0.8322, 0.8748, 0.8295, 0.8748, 0.7033, 0.8557, 0.6996, 0.8557, 0.6996, 0.8429, 0.7022, 0.8429, 0.3317, 0.7844, 0.3352, 0.7839, 0.3364, 0.7976, 0.3339, 0.7979, 0.659, 0.8555, 0.6619, 0.8554, 0.6651, 0.8681, 0.6631, 0.8682, 0.3259, 0.8269, 0.3256, 0.8258, 0.3259, 0.8247, 0.3266, 0.8236, 0.3279, 0.8226, 0.3295, 0.8217, 0.3315, 0.821, 0.3339, 0.8204, 0.3364, 0.8201, 0.339, 0.82, 0.3416, 0.8201, 0.3441, 0.8204, 0.3464, 0.821, 0.3484, 0.8217, 0.3501, 0.8226, 0.3513, 0.8236, 0.3521, 0.8247, 0.3523, 0.8258, 0.3521, 0.8269, 0.3513, 0.828, 0.3501, 0.829, 0.3484, 0.8299, 0.3464, 0.8306, 0.3441, 0.8311, 0.3416, 0.8315, 0.339, 0.8316, 0.3364, 0.8315, 0.3339, 0.8311, 0.3315, 0.8306, 0.3295, 0.8299, 0.3279, 0.829, 0.3266, 0.828, 0.3315, 0.7985, 0.3339, 0.7979, 0.3339, 0.8204, 0.3315, 0.821, 0.6945, 0.8428, 0.6921, 0.8428, 0.6921, 0.8177, 0.6945, 0.8178, 0.67, 0.868, 0.6726, 0.868, 0.6726, 0.893, 0.67, 0.8931, 0.3295, 0.7992, 0.3315, 0.7985, 0.3315, 0.821, 0.3295, 0.8217, 0.697, 0.8429, 0.6945, 0.8428, 0.6945, 0.8178, 0.697, 0.8179, 0.6674, 0.8681, 0.67, 0.868, 0.67, 0.8931, 0.6674, 0.8931, 0.68, 0.8681, 0.682, 0.8682, 0.682, 0.8933, 0.68, 0.8932, 0.6996, 0.8429, 0.697, 0.8429, 0.697, 0.8179, 0.6996, 0.8179, 0.6651, 0.8681, 0.6674, 0.8681, 0.6674, 0.8931, 0.6651, 0.8932, 0.6777, 0.8681, 0.68, 0.8681, 0.68, 0.8932, 0.6777, 0.8931, 0.7022, 0.8429, 0.6996, 0.8429, 0.6996, 0.8179, 0.7022, 0.8179, 0.6631, 0.8682, 0.6651, 0.8681, 0.6651, 0.8932, 0.6631, 0.8933, 0.6752, 0.868, 0.6777, 0.8681, 0.6777, 0.8931, 0.6752, 0.8931, 0.7047, 0.8428, 0.7022, 0.8429, 0.7022, 0.8179, 0.7047, 0.8178, 0.837, 0.8749, 0.839, 0.8749, 0.839, 0.9, 0.837, 0.8999, 0.6726, 0.868, 0.6752, 0.868, 0.6752, 0.8931, 0.6726, 0.893, 0.707, 0.8428, 0.7047, 0.8428, 0.7047, 0.8178, 0.707, 0.8177, 0.8347, 0.8748, 0.837, 0.8749, 0.837, 0.8999, 0.8347, 0.8999, 0.709, 0.8427, 0.707, 0.8428, 0.707, 0.8177, 0.709, 0.8177, 0.8322, 0.8748, 0.8347, 0.8748, 0.8347, 0.8999, 0.8322, 0.8998, 0.3464, 0.7985, 0.3484, 0.7992, 0.3484, 0.8217, 0.3464, 0.821, 0.8295, 0.8748, 0.8322, 0.8748, 0.8322, 0.8998, 0.8295, 0.8998, 0.3441, 0.7979, 0.3464, 0.7985, 0.3464, 0.821, 0.3441, 0.8204, 0.8269, 0.8748, 0.8295, 0.8748, 0.8295, 0.8998, 0.8269, 0.8998, 0.3416, 0.7976, 0.3441, 0.7979, 0.3441, 0.8204, 0.3416, 0.8201, 0.8244, 0.8748, 0.8269, 0.8748, 0.8269, 0.8998, 0.8244, 0.8999, 0.339, 0.7975, 0.3416, 0.7976, 0.3416, 0.8201, 0.339, 0.82, 0.8221, 0.8749, 0.8244, 0.8748, 0.8244, 0.8999, 0.8221, 0.8999, 0.3364, 0.7976, 0.339, 0.7975, 0.339, 0.82, 0.3364, 0.8201, 0.8201, 0.8749, 0.8221, 0.8749, 0.8221, 0.8999, 0.8201, 0.9, 0.3339, 0.7979, 0.3364, 0.7976, 0.3364, 0.8201, 0.3339, 0.8204, 0.2777, 0.8895, 0.2774, 0.8884, 0.2777, 0.8872, 0.2784, 0.8861, 0.2797, 0.8851, 0.2813, 0.8843, 0.2834, 0.8835, 0.2857, 0.883, 0.2882, 0.8827, 0.2908, 0.8826, 0.2934, 0.8827, 0.2959, 0.883, 0.2982, 0.8835, 0.3003, 0.8843, 0.3019, 0.8851, 0.3032, 0.8861, 0.3039, 0.8872, 0.3042, 0.8884, 0.3039, 0.8895, 0.3032, 0.8906, 0.3019, 0.8916, 0.3003, 0.8925, 0.2982, 0.8932, 0.2959, 0.8937, 0.2934, 0.894, 0.2908, 0.8941, 0.2882, 0.894, 0.2857, 0.8937, 0.2834, 0.8932, 0.2813, 0.8925, 0.2797, 0.8916, 0.2784, 0.8906, 0.2908, 0.8601, 0.2934, 0.8602, 0.2934, 0.8827, 0.2908, 0.8826, 0.7951, 0.8749, 0.7974, 0.8748, 0.7974, 0.8999, 0.7951, 0.8999, 0.2882, 0.8602, 0.2908, 0.8601, 0.2908, 0.8826, 0.2882, 0.8827, 0.7931, 0.8749, 0.7951, 0.8749, 0.7951, 0.8999, 0.7931, 0.9, 0.2857, 0.8605, 0.2882, 0.8602, 0.2882, 0.8827, 0.2857, 0.883, 0.734, 0.8681, 0.7361, 0.8682, 0.7361, 0.8932, 0.734, 0.8932, 0.2834, 0.861, 0.2857, 0.8605, 0.2857, 0.883, 0.2834, 0.8835, 0.7317, 0.8681, 0.734, 0.8681, 0.734, 0.8932, 0.7317, 0.8931, 0.6429, 0.868, 0.6455, 0.868, 0.6455, 0.893, 0.6429, 0.8931, 0.2813, 0.8618, 0.2834, 0.861, 0.2834, 0.8835, 0.2813, 0.8843, 0.7292, 0.868, 0.7317, 0.8681, 0.7317, 0.8931, 0.7292, 0.8931, 0.6404, 0.8681, 0.6429, 0.868, 0.6429, 0.8931, 0.6404, 0.8931, 0.653, 0.8681, 0.655, 0.8682, 0.655, 0.8933, 0.653, 0.8932, 0.7266, 0.868, 0.7292, 0.868, 0.7292, 0.8931, 0.7266, 0.893, 0.6381, 0.8681, 0.6404, 0.8681, 0.6404, 0.8931, 0.6381, 0.8932, 0.6507, 0.8681, 0.653, 0.8681, 0.653, 0.8932, 0.6507, 0.8931, 0.724, 0.868, 0.7266, 0.868, 0.7266, 0.893, 0.724, 0.8931, 0.6361, 0.8682, 0.6381, 0.8681, 0.6381, 0.8932, 0.6361, 0.8933, 0.6481, 0.868, 0.6507, 0.8681, 0.6507, 0.8931, 0.6481, 0.8931, 0.7215, 0.8681, 0.724, 0.868, 0.724, 0.8931, 0.7215, 0.8931, 0.81, 0.8749, 0.812, 0.8749, 0.812, 0.9, 0.81, 0.8999, 0.6455, 0.868, 0.6481, 0.868, 0.6481, 0.8931, 0.6455, 0.893, 0.7192, 0.8681, 0.7215, 0.8681, 0.7215, 0.8931, 0.7192, 0.8932, 0.8076, 0.8748, 0.81, 0.8749, 0.81, 0.8999, 0.8076, 0.8999, 0.7171, 0.8682, 0.7192, 0.8681, 0.7192, 0.8932, 0.7171, 0.8932, 0.8051, 0.8748, 0.8076, 0.8748, 0.8076, 0.8999, 0.8051, 0.8998, 0.2982, 0.861, 0.3003, 0.8618, 0.3003, 0.8843, 0.2982, 0.8835, 0.8025, 0.8748, 0.8051, 0.8748, 0.8051, 0.8998, 0.8025, 0.8998, 0.2959, 0.8605, 0.2982, 0.861, 0.2982, 0.8835, 0.2959, 0.883, 0.7999, 0.8748, 0.8025, 0.8748, 0.8025, 0.8998, 0.7999, 0.8998, 0.2934, 0.8602, 0.2959, 0.8605, 0.2959, 0.883, 0.2934, 0.8827])
me_cube.materials.append(mat_material)
me_cube.use_remesh_preserve_volume = False
me_cube.use_remesh_preserve_attributes = False
me_cube.use_mirror_vertex_groups = False
me_cube.update()

# ---- objects
ob_cube = bpy.data.objects.new('Cube', me_cube)

# ---- transforms, parenting, visibility, modifiers, constraints
ob_cube.location = (0.0, 0.0, 0.0)
ob_cube.lock_rotations_4d = False
ob_cube.empty_display_type = 'ARROWS'
ob_cube.lineart.crease_threshold = 0.0

# ---- collection membership
col_collection.objects.link(ob_cube)

# ---- scene / render settings (as saved in the file)
scene.frame_start = 1; scene.frame_end = 250; scene.frame_set(1)
scene.render.engine = 'BLENDER_EEVEE_NEXT'
scene.cycles.use_denoising = False
scene.cycles.samples = 128
scene.cycles.sampling_pattern = 'TABULATED_SOBOL'
scene.cycles.use_adaptive_sampling = False
scene.cycles.use_light_tree = False
scene.view_settings.view_transform = 'Filmic'
bpy.context.view_layer.update()

# ---- added for rendering (the .blend has no active camera and no usable light): camera, sun
cam_auto = bpy.data.cameras.new('AutoCamera')
cam_auto.lens = 50.0
cam_auto.sensor_width = 36.0
cam_auto.clip_end = 1000.0
ob_auto_camera = bpy.data.objects.new('AutoCamera', cam_auto)
scene.collection.objects.link(ob_auto_camera)
ob_auto_camera.location = (5.60102, -6.46225, 4.549)
ob_auto_camera.rotation_euler = (1.09748, -7.21219e-08, 0.694738)
scene.camera = ob_auto_camera
light_auto_sun = bpy.data.lights.new('AutoSun', 'SUN')
light_auto_sun.energy = 3.0
light_auto_sun.angle = 0.0523599
ob_auto_sun = bpy.data.objects.new('AutoSun', light_auto_sun)
scene.collection.objects.link(ob_auto_sun)
ob_auto_sun.rotation_euler = (0.872665, 0.174533, 0.523599)
bpy.context.view_layer.update()
